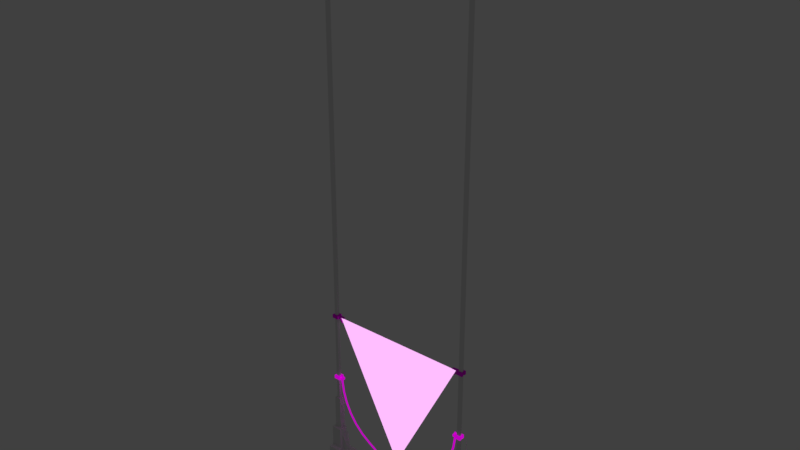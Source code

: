 # Source: warptower.blend  (saved by Blender 2.79.0; exported with 4.5.12 LTS)
import bpy
from mathutils import Matrix  # noqa: F401  (used for matrix-valued properties, if any)

bpy.ops.wm.read_factory_settings(use_empty=True)
scene = bpy.context.scene
scene.name = 'Scene'

# ---- collections
col_collection_1 = bpy.data.collections.new('Collection 1'); scene.collection.children.link(col_collection_1)

# ---- images (referenced by path relative to the original .blend; pixels are not part of the script)
import os
ASSET_DIR = os.environ.get("B2B_ASSET_DIR", "")  # directory of the original .blend (textures are referenced by path, not embedded)
HERE = os.path.dirname(os.path.abspath(__file__))  # packed textures are extracted next to this script under _unpacked/

def load_image(name, relpath, width, height, colorspace="sRGB"):
    """Load a texture the original file referenced (path relative to the .blend, or extracted next to this script)."""
    p = next((c for c in (os.path.join(HERE, relpath), os.path.join(ASSET_DIR, relpath)) if relpath and os.path.exists(c)), "")
    if p:
        img = bpy.data.images.load(p, check_existing=True)
        img.name = name
    else:  # same state as the original file: an image datablock whose file is absent (Cycles renders it pink)
        img = bpy.data.images.new(name, width, height)
        img.source = "FILE"
        img.filepath = "//" + (relpath or name)
    img.colorspace_settings.name = colorspace
    return img
img_portal_png = load_image('portal.png', 'portal.png', 1024, 1024, 'sRGB')
img_tophooks = load_image('topHooks', 'topHooks_diffuse.png', 1024, 1024, 'sRGB')
img_bottomhook = load_image('BottomHook', 'bottomHooks_diffuse.png', 1024, 1024, 'sRGB')
img_bottomhook_emission = load_image('bottomHook_emission', 'bottomHook_emission.png', 1024, 1024, 'sRGB')

# ---- materials (node trees are filled in below, after node groups)
mat_portal = bpy.data.materials.new('portal')
mat_portal.alpha_threshold = 0.0
mat_portal.roughness = 0.5
mat_tophooks = bpy.data.materials.new('topHooks')
mat_tophooks.alpha_threshold = 0.0
mat_tophooks.roughness = 0.5
mat_bottomhook = bpy.data.materials.new('bottomHook')
mat_bottomhook.alpha_threshold = 0.0
mat_bottomhook.roughness = 0.5

# ---- material node trees
mat_portal.use_nodes = True; mat_portal.node_tree.nodes.clear()
_N = mat_portal.node_tree.nodes; _L = mat_portal.node_tree.links
n0 = _N.new('ShaderNodeOutputMaterial'); n0.name = 'Material Output'; n0.location = (460, 300)
n1 = _N.new('ShaderNodeEmission'); n1.name = 'Emission'; n1.location = (8, 103)
n1.inputs[1].default_value = 2.0
n2 = _N.new('ShaderNodeMixShader'); n2.name = 'Mix Shader'; n2.location = (240, 309)
n3 = _N.new('ShaderNodeTexImage'); n3.name = 'Image Texture'; n3.location = (-812, 416)
n3.width = 140
n3.image = img_portal_png
n4 = _N.new('ShaderNodeBsdfDiffuse'); n4.name = 'Diffuse BSDF'; n4.location = (-59, 382)
n5 = _N.new('ShaderNodeMix'); n5.name = 'Mix'; n5.location = (-317, 429)
n5.data_type = 'RGBA'
n5.blend_type = 'SCREEN'
n5.inputs[0].default_value = 1.0
n5.inputs[7].default_value = (0.0, 0.5, 0.1734, 1.0)
_L.new(n4.outputs[0], n2.inputs[1])
_L.new(n3.outputs[0], n5.inputs[6])
_L.new(n2.outputs[0], n0.inputs[0])
_L.new(n1.outputs[0], n2.inputs[2])
_L.new(n5.outputs[2], n1.inputs[0])
_L.new(n5.outputs[2], n4.inputs[0])
n0.is_active_output = True
mat_tophooks.use_nodes = True; mat_tophooks.node_tree.nodes.clear()
_N = mat_tophooks.node_tree.nodes; _L = mat_tophooks.node_tree.links
n0 = _N.new('ShaderNodeOutputMaterial'); n0.name = 'Material Output'; n0.location = (300, 300)
n1 = _N.new('ShaderNodeBsdfDiffuse'); n1.name = 'Diffuse BSDF'; n1.location = (10, 300)
n2 = _N.new('ShaderNodeTexImage'); n2.name = 'Image Texture'; n2.location = (-180, 300)
n2.width = 140
n2.image = img_tophooks
_L.new(n1.outputs[0], n0.inputs[0])
_L.new(n2.outputs[0], n1.inputs[0])
n0.is_active_output = True
mat_bottomhook.use_nodes = True; mat_bottomhook.node_tree.nodes.clear()
_N = mat_bottomhook.node_tree.nodes; _L = mat_bottomhook.node_tree.links
n0 = _N.new('ShaderNodeOutputMaterial'); n0.name = 'Material Output'; n0.location = (409, 300)
n1 = _N.new('ShaderNodeBsdfDiffuse'); n1.name = 'Diffuse BSDF'; n1.location = (-129, 312)
n2 = _N.new('ShaderNodeEmission'); n2.name = 'Emission'; n2.location = (-125, 129)
n3 = _N.new('ShaderNodeMixShader'); n3.name = 'Mix Shader'; n3.location = (178, 322)
n4 = _N.new('ShaderNodeTexImage'); n4.name = 'Image Texture'; n4.location = (-593, 361)
n4.width = 140
n4.image = img_bottomhook
n5 = _N.new('ShaderNodeTexImage'); n5.name = 'Image Texture.001'; n5.location = (-461, 3)
n5.width = 140
n5.image = img_bottomhook_emission
_L.new(n4.outputs[0], n1.inputs[0])
_L.new(n1.outputs[0], n3.inputs[1])
_L.new(n3.outputs[0], n0.inputs[0])
_L.new(n2.outputs[0], n3.inputs[2])
_L.new(n5.outputs[0], n2.inputs[0])
n0.is_active_output = True

# ---- world
world_world = bpy.data.worlds.new('World'); scene.world = world_world
world_world.color = (0.05088, 0.05088, 0.05088)
world_world.use_sun_shadow = False
world_world.sun_shadow_jitter_overblur = 0.0
world_world.cycles.sampling_method = 'MANUAL'

# ---- meshes
me_plane_005 = bpy.data.meshes.new('Plane.005')
me_plane_005.from_pydata([(27.47, 6.532, 1.61), (27.97, 6.532, 1.744), (28.34, 6.532, 2.11), (28.47, 6.532, 2.61), (28.34, 6.532, 3.11), (27.97, 6.532, 3.476), (27.47, 6.532, 3.61), (26.97, 6.532, 3.476), (26.6, 6.532, 3.11), (26.47, 6.532, 2.61), (26.6, 6.532, 2.11), (26.97, 6.532, 1.744), (27.47, 6.789, 1.569), (27.97, 6.83, 1.696), (28.34, 6.943, 2.045), (28.47, 7.098, 2.52), (28.34, 7.252, 2.996), (27.97, 7.365, 3.344), (27.47, 7.407, 3.471), (26.97, 7.365, 3.344), (26.6, 7.252, 2.996), (26.47, 7.098, 2.52), (26.6, 6.943, 2.045), (26.97, 6.83, 1.696), (27.47, 7.02, 1.451), (27.97, 7.099, 1.56), (28.34, 7.314, 1.856), (28.47, 7.608, 2.26), (28.34, 7.902, 2.665), (27.97, 8.117, 2.961), (27.47, 8.195, 3.069), (26.97, 8.117, 2.961), (26.6, 7.902, 2.665), (26.47, 7.608, 2.26), (26.6, 7.314, 1.856), (26.97, 7.099, 1.56), (27.47, 7.203, 1.268), (27.97, 7.312, 1.347), (28.34, 7.608, 1.562), (28.47, 8.012, 1.856), (28.34, 8.417, 2.15), (27.97, 8.713, 2.365), (27.47, 8.822, 2.443), (26.97, 8.713, 2.365), (26.6, 8.417, 2.15), (26.47, 8.012, 1.856), (26.6, 7.608, 1.562), (26.97, 7.312, 1.347), (27.47, 7.321, 1.037), (27.97, 7.449, 1.078), (28.34, 7.797, 1.191), (28.47, 8.272, 1.346), (28.34, 8.748, 1.5), (27.97, 9.096, 1.613), (27.47, 9.223, 1.655), (26.97, 9.096, 1.613), (26.6, 8.748, 1.5), (26.47, 8.272, 1.346), (26.6, 7.797, 1.191), (26.97, 7.449, 1.078), (27.47, 7.362, 0.7805), (27.97, 7.496, 0.7805), (28.34, 7.862, 0.7805), (28.47, 8.362, 0.7805), (28.34, 8.862, 0.7805), (27.97, 9.228, 0.7805), (27.47, 9.362, 0.7805), (26.97, 9.228, 0.7805), (26.6, 8.862, 0.7805), (26.47, 8.362, 0.7805), (26.6, 7.862, 0.7805), (26.97, 7.496, 0.7805), (27.47, 6.885, -0.01076), (28.21, 7.083, -0.01076), (28.75, 7.624, -0.01076), (28.95, 8.362, -0.01076), (28.75, 9.1, -0.01076), (28.21, 9.641, -0.01076), (27.47, 9.839, -0.01076), (26.73, 9.641, -0.01076), (26.19, 9.1, -0.01076), (25.99, 8.362, -0.01076), (26.19, 7.624, -0.01076), (26.73, 7.083, -0.01076), (27.97, 7.496, 0.329), (27.99, 7.456, 0.2811), (27.47, 7.362, 0.329), (27.47, 7.316, 0.2811), (28.34, 7.862, 0.329), (28.38, 7.839, 0.2811), (28.47, 8.362, 0.329), (28.52, 8.362, 0.2811), (28.34, 8.862, 0.329), (28.38, 8.885, 0.2811), (27.97, 9.228, 0.329), (27.99, 9.268, 0.2811), (27.47, 9.362, 0.329), (27.47, 9.408, 0.2811), (26.97, 9.228, 0.329), (26.95, 9.268, 0.2811), (26.6, 8.862, 0.329), (26.56, 8.885, 0.2811), (26.47, 8.362, 0.329), (26.42, 8.362, 0.2811), (26.6, 7.862, 0.329), (26.56, 7.839, 0.2811), (26.97, 7.496, 0.329), (26.95, 7.456, 0.2811), (28.21, 7.083, 0.2531), (28.18, 7.123, 0.2811), (27.47, 6.885, 0.2531), (27.47, 6.931, 0.2811), (28.75, 7.624, 0.2531), (28.71, 7.647, 0.2811), (28.95, 8.362, 0.2531), (28.9, 8.362, 0.2811), (28.75, 9.1, 0.2531), (28.71, 9.077, 0.2811), (28.21, 9.641, 0.2531), (28.18, 9.601, 0.2811), (27.47, 9.839, 0.2531), (27.47, 9.793, 0.2811), (26.73, 9.641, 0.2531), (26.75, 9.601, 0.2811), (26.19, 9.1, 0.2531), (26.23, 9.077, 0.2811), (25.99, 8.362, 0.2531), (26.04, 8.362, 0.2811), (26.19, 7.624, 0.2531), (26.23, 7.647, 0.2811), (26.73, 7.083, 0.2531), (26.75, 7.123, 0.2811), (27.47, 5.151, 1.304), (28.12, 5.151, 1.479), (28.6, 5.151, 1.957), (28.78, 5.151, 2.61), (28.6, 5.151, 3.262), (28.12, 5.151, 3.74), (27.47, 5.151, 3.915), (26.82, 5.151, 3.74), (26.34, 5.151, 3.262), (26.16, 5.151, 2.61), (26.34, 5.151, 1.957), (26.82, 5.151, 1.479), (27.47, 5.595, 1.61), (27.47, 5.557, 1.569), (27.97, 5.595, 1.744), (27.99, 5.557, 1.709), (28.34, 5.595, 2.11), (28.37, 5.557, 2.089), (28.47, 5.595, 2.61), (28.51, 5.557, 2.61), (28.34, 5.595, 3.11), (28.37, 5.557, 3.13), (27.97, 5.595, 3.476), (27.99, 5.557, 3.51), (27.47, 5.595, 3.61), (27.47, 5.557, 3.65), (26.97, 5.595, 3.476), (26.95, 5.557, 3.51), (26.6, 5.595, 3.11), (26.57, 5.557, 3.13), (26.47, 5.595, 2.61), (26.43, 5.557, 2.61), (26.6, 5.595, 2.11), (26.57, 5.557, 2.089), (26.97, 5.595, 1.744), (26.95, 5.557, 1.709), (27.47, 5.518, 1.304), (27.47, 5.557, 1.344), (28.12, 5.518, 1.479), (28.1, 5.557, 1.514), (28.6, 5.518, 1.957), (28.57, 5.557, 1.977), (28.78, 5.518, 2.61), (28.73, 5.557, 2.61), (28.6, 5.518, 3.262), (28.57, 5.557, 3.242), (28.12, 5.518, 3.74), (28.1, 5.557, 3.705), (27.47, 5.518, 3.915), (27.47, 5.557, 3.875), (26.82, 5.518, 3.74), (26.84, 5.557, 3.705), (26.34, 5.518, 3.262), (26.37, 5.557, 3.242), (26.16, 5.518, 2.61), (26.2, 5.557, 2.61), (26.34, 5.518, 1.957), (26.37, 5.557, 1.977), (26.82, 5.518, 1.479), (26.84, 5.557, 1.514)], [], [(148, 149, 147, 146), (150, 151, 149, 148), (152, 153, 151, 150), (154, 155, 153, 152), (156, 157, 155, 154), (158, 159, 157, 156), (160, 161, 159, 158), (162, 163, 161, 160), (164, 165, 163, 162), (166, 167, 165, 164), (144, 145, 167, 166), (170, 168, 169, 171), (4, 3, 15, 16), (0, 11, 23, 12), (1, 0, 12, 13), (3, 2, 14, 15), (11, 10, 22, 23), (2, 1, 13, 14), (10, 9, 21, 22), (9, 8, 20, 21), (8, 7, 19, 20), (7, 6, 18, 19), (6, 5, 17, 18), (5, 4, 16, 17), (15, 14, 26, 27), (22, 21, 33, 34), (19, 18, 30, 31), (16, 15, 27, 28), (23, 22, 34, 35), (13, 12, 24, 25), (20, 19, 31, 32), (17, 16, 28, 29), (12, 23, 35, 24), (14, 13, 25, 26), (21, 20, 32, 33), (18, 17, 29, 30), (27, 26, 38, 39), (34, 33, 45, 46), (31, 30, 42, 43), (28, 27, 39, 40), (35, 34, 46, 47), (25, 24, 36, 37), (32, 31, 43, 44), (29, 28, 40, 41), (24, 35, 47, 36), (26, 25, 37, 38), (33, 32, 44, 45), (30, 29, 41, 42), (42, 41, 53, 54), (39, 38, 50, 51), (46, 45, 57, 58), (43, 42, 54, 55), (40, 39, 51, 52), (47, 46, 58, 59), (37, 36, 48, 49), (44, 43, 55, 56), (41, 40, 52, 53), (36, 47, 59, 48), (38, 37, 49, 50), (45, 44, 56, 57), (54, 53, 65, 66), (51, 50, 62, 63), (58, 57, 69, 70), (55, 54, 66, 67), (52, 51, 63, 64), (59, 58, 70, 71), (49, 48, 60, 61), (56, 55, 67, 68), (53, 52, 64, 65), (48, 59, 71, 60), (50, 49, 61, 62), (57, 56, 68, 69), (102, 103, 105, 104), (96, 97, 99, 98), (90, 91, 93, 92), (104, 105, 107, 106), (98, 99, 101, 100), (92, 93, 95, 94), (106, 107, 87, 86), (84, 85, 89, 88), (100, 101, 103, 102), (94, 95, 97, 96), (110, 108, 109, 111), (88, 89, 91, 90), (61, 60, 86, 84), (112, 114, 115, 113), (108, 112, 113, 109), (60, 71, 106, 86), (62, 61, 84, 88), (114, 116, 117, 115), (63, 62, 88, 90), (116, 118, 119, 117), (64, 63, 90, 92), (118, 120, 121, 119), (65, 64, 92, 94), (120, 122, 123, 121), (66, 65, 94, 96), (122, 124, 125, 123), (67, 66, 96, 98), (124, 126, 127, 125), (68, 67, 98, 100), (126, 128, 129, 127), (69, 68, 100, 102), (128, 130, 131, 129), (70, 69, 102, 104), (130, 110, 111, 131), (71, 70, 104, 106), (112, 108, 73, 74), (85, 87, 111, 109), (108, 110, 72, 73), (87, 107, 131, 111), (114, 112, 74, 75), (89, 85, 109, 113), (116, 114, 75, 76), (91, 89, 113, 115), (118, 116, 76, 77), (93, 91, 115, 117), (120, 118, 77, 78), (95, 93, 117, 119), (122, 120, 78, 79), (97, 95, 119, 121), (124, 122, 79, 80), (99, 97, 121, 123), (126, 124, 80, 81), (101, 99, 123, 125), (128, 126, 81, 82), (103, 101, 125, 127), (130, 128, 82, 83), (105, 103, 127, 129), (110, 130, 83, 72), (107, 105, 129, 131), (86, 87, 85, 84), (144, 0, 1, 146), (172, 170, 171, 173), (146, 1, 2, 148), (174, 172, 173, 175), (148, 2, 3, 150), (176, 174, 175, 177), (150, 3, 4, 152), (178, 176, 177, 179), (152, 4, 5, 154), (180, 178, 179, 181), (154, 5, 6, 156), (182, 180, 181, 183), (156, 6, 7, 158), (184, 182, 183, 185), (158, 7, 8, 160), (186, 184, 185, 187), (160, 8, 9, 162), (188, 186, 187, 189), (162, 9, 10, 164), (190, 188, 189, 191), (164, 10, 11, 166), (168, 190, 191, 169), (166, 11, 0, 144), (190, 168, 132, 143), (145, 147, 171, 169), (168, 170, 133, 132), (147, 149, 173, 171), (170, 172, 134, 133), (149, 151, 175, 173), (172, 174, 135, 134), (151, 153, 177, 175), (174, 176, 136, 135), (153, 155, 179, 177), (176, 178, 137, 136), (155, 157, 181, 179), (178, 180, 138, 137), (157, 159, 183, 181), (180, 182, 139, 138), (159, 161, 185, 183), (182, 184, 140, 139), (161, 163, 187, 185), (184, 186, 141, 140), (163, 165, 189, 187), (186, 188, 142, 141), (165, 167, 191, 189), (188, 190, 143, 142), (167, 145, 169, 191), (146, 147, 145, 144)])
me_plane_005.polygons.foreach_set('use_smooth', [True] * 180)
me_plane_005.use_remesh_preserve_volume = False
me_plane_005.use_remesh_preserve_attributes = False
me_plane_005.use_mirror_vertex_groups = False
me_plane_005.update()
me_plane_004 = bpy.data.meshes.new('Plane.004')
me_plane_004.from_pydata([(-1.0, -1.0, 0.0), (1.0, -1.0, 0.0), (0.0, 1.0, 0.0), (0.0, -1.0, 0.0)], [], [(3, 1, 2), (0, 3, 2)])
_uv = me_plane_004.uv_layers.new(name='UVMap')
_uv.uv.foreach_set('vector', [0.5, 1.0, 1.0, 1.0, 0.5, 0.0, 0.0, 1.0, 0.5, 1.0, 0.5, 0.0])
me_plane_004.materials.append(mat_portal)
me_plane_004.use_remesh_preserve_volume = False
me_plane_004.use_remesh_preserve_attributes = False
me_plane_004.use_mirror_vertex_groups = False
me_plane_004.update()
me_plane_007 = bpy.data.meshes.new('Plane.007')
me_plane_007.from_pydata([(-28.08, -1.07, -2.34), (-28.08, 1.07, -2.34), (-25.74, 1.07, -2.34), (-25.74, -1.07, -2.34), (-27.51, -0.5444, -2.34), (-27.51, 0.5444, -2.34), (-26.32, 0.5444, -2.34), (-26.32, -0.5444, -2.34), (-28.08, -1.07, -1.046), (-28.08, 1.07, -1.046), (-25.74, 1.07, -1.046), (-25.74, -1.07, -1.046), (-27.51, -0.5444, -1.046), (-27.51, 0.5444, -1.046), (-26.32, 0.5444, -1.046), (-26.32, -0.5444, -1.046), (-28.08, -0.2701, -2.34), (-28.08, 0.2701, -2.34), (-27.51, -0.2701, -2.34), (-27.51, 0.2701, -2.34), (-28.08, -0.2701, -1.046), (-28.08, 0.2701, -1.046), (-27.51, -0.2701, -1.046), (-27.51, 0.2701, -1.046), (-25.74, -0.3566, -2.34), (-25.74, 0.3566, -2.34), (-25.74, -0.3566, -1.046), (-25.74, 0.3566, -1.046), (-25.65, -0.3566, -2.34), (-25.65, 0.3566, -2.34), (-25.34, -0.3566, -1.046), (-25.34, 0.3566, -1.046), (-25.15, 0.3566, -1.893), (-24.97, 0.3566, -1.478), (-25.15, -0.3566, -1.893), (-24.97, -0.3566, -1.478), (-24.36, -0.3566, -3.567), (-24.36, 0.3566, -3.567), (-23.48, -0.3566, -1.478), (-23.48, 0.3566, -1.478), (-23.48, 0.3566, -1.262), (-23.48, -0.3566, -1.262), (-24.2, 0.3566, -3.305), (-24.2, -0.3566, -3.305)], [], [(7, 3, 0), (12, 22, 20), (24, 3, 7), (5, 1, 2), (8, 11, 15), (13, 9, 21), (27, 14, 26), (10, 9, 13), (33, 27, 31), (32, 27, 33), (4, 0, 16), (2, 10, 27), (16, 8, 20), (11, 8, 0), (35, 30, 26), (24, 26, 11), (5, 19, 17), (27, 10, 14), (14, 15, 26), (6, 2, 25), (6, 24, 7), (38, 39, 40), (27, 26, 30), (24, 25, 29), (24, 34, 26), (31, 30, 41), (34, 32, 33), (27, 32, 25), (25, 2, 27), (19, 23, 21), (20, 22, 16), (12, 4, 18), (8, 16, 0), (1, 17, 9), (2, 9, 10), (3, 24, 11), (34, 24, 28), (13, 5, 6), (34, 35, 26), (22, 18, 16), (0, 3, 11), (17, 21, 9), (5, 13, 23), (9, 2, 1), (15, 7, 4), (32, 29, 25), (33, 31, 40), (36, 37, 42), (35, 33, 39), (34, 43, 42), (35, 38, 41), (28, 29, 37), (28, 36, 43), (29, 32, 42), (7, 0, 4), (12, 20, 8), (5, 2, 6), (8, 15, 12), (13, 21, 23), (26, 15, 11), (10, 13, 14), (4, 16, 18), (5, 17, 1), (24, 6, 25), (38, 40, 41), (27, 30, 31), (24, 29, 28), (31, 41, 40), (34, 33, 35), (14, 6, 15), (19, 21, 17), (12, 18, 22), (13, 6, 14), (5, 23, 19), (15, 4, 12), (33, 40, 39), (36, 42, 43), (35, 39, 38), (34, 42, 32), (35, 41, 30), (28, 37, 36), (28, 43, 34), (29, 42, 37), (6, 7, 15)])
_uv = me_plane_007.uv_layers.new(name='UVMap')
_uv.uv.foreach_set('vector', [0.7873, 0.7199, 0.7249, 0.7769, 0.979, 0.7769, 0.459, 0.6018, 0.459, 0.6316, 0.5214, 0.6316, 0.7249, 0.6995, 0.7249, 0.7769, 0.7873, 0.7199, 0.9166, 0.6018, 0.979, 0.5448, 0.7249, 0.5448, 0.5214, 0.5448, 0.2673, 0.5448, 0.3296, 0.6018, 0.459, 0.7199, 0.5214, 0.7769, 0.5214, 0.6902, 0.2673, 0.6995, 0.3296, 0.7199, 0.2673, 0.6222, 0.2673, 0.7769, 0.5214, 0.7769, 0.459, 0.7199, 0.1776, 0.07907, 0.2701, 0.05266, 0.2278, 0.04274, 0.1862, 0.1273, 0.2701, 0.05266, 0.1776, 0.07907, 0.9166, 0.7199, 0.979, 0.7769, 0.979, 0.6902, 0.3135, 0.207, 0.3455, 0.07029, 0.2701, 0.05266, 0.6688, 0.3515, 0.5989, 0.501, 0.6851, 0.491, 0.3465, 0.5304, 0.5989, 0.501, 0.5827, 0.3616, 0.1808, 0.5026, 0.2265, 0.5444, 0.2697, 0.5394, 0.2534, 0.3999, 0.2697, 0.5394, 0.3465, 0.5304, 0.9166, 0.6018, 0.9166, 0.6316, 0.979, 0.6316, 0.2673, 0.6995, 0.2673, 0.7769, 0.3296, 0.7199, 0.3296, 0.7199, 0.3296, 0.6018, 0.2673, 0.6222, 0.7873, 0.6018, 0.7249, 0.5448, 0.7249, 0.6222, 0.7873, 0.6018, 0.7249, 0.6995, 0.7873, 0.7199, 0.7629, 0.5211, 0.6855, 0.5211, 0.6855, 0.5444, 0.2673, 0.6995, 0.2673, 0.6222, 0.2238, 0.6222, 0.7249, 0.6995, 0.7249, 0.6222, 0.7154, 0.6222, 0.2534, 0.3999, 0.1948, 0.4556, 0.2697, 0.5394, 0.2238, 0.6995, 0.2238, 0.6222, 0.02097, 0.6222, 0.7629, 0.3112, 0.6855, 0.3112, 0.6855, 0.3602, 0.2701, 0.05266, 0.1862, 0.1273, 0.2381, 0.1894, 0.2381, 0.1894, 0.3135, 0.207, 0.2701, 0.05266, 0.5197, 0.7773, 0.5197, 0.9177, 0.5821, 0.9177, 0.02097, 0.9177, 0.08336, 0.9177, 0.02097, 0.7773, 0.1131, 0.9177, 0.1131, 0.7773, 0.08335, 0.7773, 0.5989, 0.501, 0.6688, 0.3515, 0.5827, 0.3616, 0.5609, 0.2649, 0.6453, 0.2847, 0.5929, 0.1282, 0.3135, 0.207, 0.5929, 0.1282, 0.3455, 0.07029, 0.3303, 0.3909, 0.2534, 0.3999, 0.3465, 0.5304, 0.1948, 0.4556, 0.2534, 0.3999, 0.244, 0.401, 0.4899, 0.9177, 0.4899, 0.7773, 0.3606, 0.7773, 0.1948, 0.4556, 0.1808, 0.5026, 0.2697, 0.5394, 0.08336, 0.9177, 0.08335, 0.7773, 0.02097, 0.7773, 0.5827, 0.3616, 0.3303, 0.3909, 0.3465, 0.5304, 0.6453, 0.2847, 0.6773, 0.148, 0.5929, 0.1282, 0.4899, 0.7773, 0.4899, 0.9177, 0.5197, 0.9177, 0.5929, 0.1282, 0.3135, 0.207, 0.5609, 0.2649, 0.2424, 0.9177, 0.2424, 0.7773, 0.1131, 0.7773, 0.1862, 0.1273, 0.2289, 0.1872, 0.2381, 0.1894, 0.1776, 0.07907, 0.2278, 0.04274, 0.02629, 0.01967, 0.7629, 0.0934, 0.6855, 0.0934, 0.6855, 0.1266, 0.7629, 0.3602, 0.6855, 0.3602, 0.6855, 0.5211, 0.7629, 0.3112, 0.7629, 0.1266, 0.6855, 0.1266, 0.1808, 0.5026, 0.02097, 0.5212, 0.02367, 0.5444, 0.7154, 0.6995, 0.7154, 0.6222, 0.5218, 0.6222, 0.244, 0.401, 0.08882, 0.2851, 0.07495, 0.3153, 0.2289, 0.1872, 0.1862, 0.1273, 0.05117, 0.2531, 0.7873, 0.7199, 0.979, 0.7769, 0.9166, 0.7199, 0.459, 0.6018, 0.5214, 0.6316, 0.5214, 0.5448, 0.9166, 0.6018, 0.7249, 0.5448, 0.7873, 0.6018, 0.5214, 0.5448, 0.3296, 0.6018, 0.459, 0.6018, 0.459, 0.7199, 0.5214, 0.6902, 0.459, 0.6902, 0.2673, 0.6222, 0.3296, 0.6018, 0.2673, 0.5448, 0.2673, 0.7769, 0.459, 0.7199, 0.3296, 0.7199, 0.9166, 0.7199, 0.979, 0.6902, 0.9166, 0.6902, 0.9166, 0.6018, 0.979, 0.6316, 0.979, 0.5448, 0.7249, 0.6995, 0.7873, 0.6018, 0.7249, 0.6222, 0.7629, 0.5211, 0.6855, 0.5444, 0.7629, 0.5444, 0.2673, 0.6995, 0.2238, 0.6222, 0.2238, 0.6995, 0.7249, 0.6995, 0.7154, 0.6222, 0.7154, 0.6995, 0.2238, 0.6995, 0.02097, 0.6222, 0.02097, 0.6995, 0.7629, 0.3112, 0.6855, 0.3602, 0.7629, 0.3602, 0.3606, 0.9177, 0.3606, 0.7773, 0.2424, 0.9177, 0.5197, 0.7773, 0.5821, 0.9177, 0.5821, 0.7773, 0.1131, 0.9177, 0.08335, 0.7773, 0.08336, 0.9177, 0.4899, 0.9177, 0.3606, 0.7773, 0.3606, 0.9177, 0.4899, 0.7773, 0.5197, 0.9177, 0.5197, 0.7773, 0.2424, 0.9177, 0.1131, 0.7773, 0.1131, 0.9177, 0.1776, 0.07907, 0.02629, 0.01967, 0.02097, 0.04241, 0.7629, 0.0934, 0.6855, 0.1266, 0.7629, 0.1266, 0.7629, 0.3602, 0.6855, 0.5211, 0.7629, 0.5211, 0.7629, 0.3112, 0.6855, 0.1266, 0.6855, 0.3112, 0.1808, 0.5026, 0.02367, 0.5444, 0.2265, 0.5444, 0.7154, 0.6995, 0.5218, 0.6222, 0.5218, 0.6995, 0.244, 0.401, 0.07495, 0.3153, 0.1948, 0.4556, 0.2289, 0.1872, 0.05117, 0.2531, 0.06151, 0.2847, 0.3606, 0.7773, 0.2424, 0.7773, 0.2424, 0.9177])
me_plane_007.materials.append(mat_tophooks)
me_plane_007.use_remesh_preserve_volume = False
me_plane_007.use_remesh_preserve_attributes = False
me_plane_007.use_mirror_vertex_groups = False
me_plane_007.use_paint_bone_selection = False
me_plane_007.use_paint_mask = True
me_plane_007.update()
me_plane_003 = bpy.data.meshes.new('Plane.003')
me_plane_003.from_pydata([(28.07, -1.032, -0.7059), (28.07, 1.108, -0.7059), (25.73, 1.108, -0.7059), (25.73, -1.032, -0.7059), (27.5, -0.5066, -0.7059), (27.5, 0.5823, -0.7059), (26.31, 0.5823, -0.7059), (26.31, -0.5066, -0.7059), (28.07, -1.032, 0.5883), (28.07, 1.108, 0.5883), (25.73, 1.108, 0.5883), (25.73, -1.032, 0.5883), (27.5, -0.5066, 0.5883), (27.5, 0.5823, 0.5883), (26.31, 0.5823, 0.5883), (26.31, -0.5066, 0.5883), (28.07, -0.2323, -0.7059), (28.07, 0.308, -0.7059), (27.5, -0.2323, -0.7059), (27.5, 0.308, -0.7059), (28.07, -0.2323, 0.5883), (28.07, 0.308, 0.5883), (27.5, -0.2323, 0.5883), (27.5, 0.308, 0.5883), (25.73, -0.6838, -0.7059), (25.73, 0.7595, -0.7059), (24.69, -0.6838, -0.7059), (24.69, 0.7595, -0.7059), (25.73, 0.7595, 0.1569), (25.73, -0.6838, 0.1569), (24.69, 0.7595, 0.1569), (24.69, -0.6838, 0.1569), (25.27, 0.3538, -1.385), (25.27, 0.3538, 0.8615), (25.59, 0.1707, -1.385), (25.59, 0.1707, 0.8615), (25.59, -0.1954, -1.385), (25.59, -0.1954, 0.8615), (25.27, -0.3785, -1.385), (25.27, -0.3785, 0.8615), (24.95, -0.1954, -1.385), (24.95, -0.1954, 0.8615), (24.95, 0.1707, -1.385), (24.95, 0.1707, 0.8615), (24.65, 0.3538, -5.763), (24.96, 0.1707, -5.818), (24.96, -0.1954, -5.818), (24.65, -0.3785, -5.763), (24.35, -0.1954, -5.708), (24.35, 0.1707, -5.708), (23.4, 0.3538, -9.965), (23.69, 0.1707, -10.07), (23.69, -0.1954, -10.07), (23.4, -0.3785, -9.965), (23.11, -0.1954, -9.857), (23.11, 0.1707, -9.857), (21.55, 0.3538, -13.86), (21.81, 0.1707, -14.02), (21.81, -0.1954, -14.02), (21.55, -0.3785, -13.86), (21.29, -0.1954, -13.71), (21.29, 0.1707, -13.71), (19.15, 0.3538, -17.34), (19.38, 0.1707, -17.54), (19.38, -0.1954, -17.54), (19.15, -0.3785, -17.34), (18.92, -0.1954, -17.14), (18.92, 0.1707, -17.14), (16.25, 0.3538, -20.29), (16.44, 0.1707, -20.53), (16.44, -0.1954, -20.53), (16.25, -0.3785, -20.29), (16.06, -0.1954, -20.04), (16.06, 0.1707, -20.04), (12.89, 0.3538, -22.65), (13.04, 0.1707, -22.92), (13.04, -0.1954, -22.92), (12.89, -0.3785, -22.65), (12.74, -0.1954, -22.39), (12.74, 0.1707, -22.39), (9.147, 0.3538, -24.94), (9.249, 0.1707, -25.22), (9.249, -0.1954, -25.22), (9.147, -0.3785, -24.94), (9.045, -0.1954, -24.66), (9.045, 0.1707, -24.66), (5.075, 0.3538, -26.79), (5.127, 0.1707, -27.09), (5.127, -0.1954, -27.09), (5.075, -0.3785, -26.79), (5.022, -0.1954, -26.49), (5.022, 0.1707, -26.49), (1.045, 0.3538, -27.41), (1.045, 0.1707, -27.72), (1.045, -0.1954, -27.72), (1.045, -0.3785, -27.41), (1.045, -0.1954, -27.09), (1.045, 0.1707, -27.09), (1.662, -1.0, -28.38), (1.662, -1.0, -26.38), (1.662, 0.9995, -28.38), (1.662, 0.9995, -26.38), (1.282, -0.5435, -28.38), (1.282, 0.5426, -28.38), (0.7086, -0.5435, -31.93), (0.7086, 0.5426, -31.93), (0.3196, 0.6148, -26.38), (1.342, 0.6148, -26.38), (1.342, -0.6157, -26.38), (0.3196, -0.6157, -26.38), (0.3196, 0.6148, -25.64), (1.346, 0.6148, -25.88), (1.346, -0.6157, -25.88), (0.3196, -0.6157, -25.64), (1.026, 0.6148, -24.62), (1.946, 0.6148, -25.06), (1.946, -0.6157, -25.06), (1.026, -0.6157, -24.62), (1.043, 0.6148, -23.88), (2.051, 0.6148, -24.05), (2.051, -0.6157, -24.05), (1.043, -0.6157, -23.88), (-28.07, -1.032, -0.7059), (-28.07, 1.108, -0.7059), (-25.73, 1.108, -0.7059), (-25.73, -1.032, -0.7059), (-27.5, -0.5066, -0.7059), (-27.5, 0.5823, -0.7059), (-26.31, 0.5823, -0.7059), (-26.31, -0.5066, -0.7059), (-28.07, -1.032, 0.5883), (-28.07, 1.108, 0.5883), (-25.73, 1.108, 0.5883), (-25.73, -1.032, 0.5883), (-27.5, -0.5066, 0.5883), (-27.5, 0.5823, 0.5883), (-26.31, 0.5823, 0.5883), (-26.31, -0.5066, 0.5883), (-28.07, -0.2323, -0.7059), (-28.07, 0.308, -0.7059), (-27.5, -0.2323, -0.7059), (-27.5, 0.308, -0.7059), (-28.07, -0.2323, 0.5883), (-28.07, 0.308, 0.5883), (-27.5, -0.2323, 0.5883), (-27.5, 0.308, 0.5883), (-25.73, -0.6838, -0.7059), (-25.73, 0.7595, -0.7059), (-24.69, -0.6838, -0.7059), (-24.69, 0.7595, -0.7059), (-25.73, 0.7595, 0.1569), (-25.73, -0.6838, 0.1569), (-24.69, 0.7595, 0.1569), (-24.69, -0.6838, 0.1569), (-25.27, 0.3538, -1.385), (-25.27, 0.3538, 0.8615), (-25.59, 0.1707, -1.385), (-25.59, 0.1707, 0.8615), (-25.59, -0.1954, -1.385), (-25.59, -0.1954, 0.8615), (-25.27, -0.3785, -1.385), (-25.27, -0.3785, 0.8615), (-24.95, -0.1954, -1.385), (-24.95, -0.1954, 0.8615), (-24.95, 0.1707, -1.385), (-24.95, 0.1707, 0.8615), (-24.65, 0.3538, -5.763), (-24.96, 0.1707, -5.818), (-24.96, -0.1954, -5.818), (-24.65, -0.3785, -5.763), (-24.35, -0.1954, -5.708), (-24.35, 0.1707, -5.708), (-23.4, 0.3538, -9.965), (-23.69, 0.1707, -10.07), (-23.69, -0.1954, -10.07), (-23.4, -0.3785, -9.965), (-23.11, -0.1954, -9.857), (-23.11, 0.1707, -9.857), (-21.55, 0.3538, -13.86), (-21.81, 0.1707, -14.02), (-21.81, -0.1954, -14.02), (-21.55, -0.3785, -13.86), (-21.29, -0.1954, -13.71), (-21.29, 0.1707, -13.71), (-19.15, 0.3538, -17.34), (-19.38, 0.1707, -17.54), (-19.38, -0.1954, -17.54), (-19.15, -0.3785, -17.34), (-18.92, -0.1954, -17.14), (-18.92, 0.1707, -17.14), (-16.25, 0.3538, -20.29), (-16.44, 0.1707, -20.53), (-16.44, -0.1954, -20.53), (-16.25, -0.3785, -20.29), (-16.06, -0.1954, -20.04), (-16.06, 0.1707, -20.04), (-12.89, 0.3538, -22.65), (-13.04, 0.1707, -22.92), (-13.04, -0.1954, -22.92), (-12.89, -0.3785, -22.65), (-12.74, -0.1954, -22.39), (-12.74, 0.1707, -22.39), (-9.147, 0.3538, -24.94), (-9.249, 0.1707, -25.22), (-9.249, -0.1954, -25.22), (-9.147, -0.3785, -24.94), (-9.045, -0.1954, -24.66), (-9.045, 0.1707, -24.66), (-5.075, 0.3538, -26.79), (-5.127, 0.1707, -27.09), (-5.127, -0.1954, -27.09), (-5.075, -0.3785, -26.79), (-5.022, -0.1954, -26.49), (-5.022, 0.1707, -26.49), (-1.045, 0.3538, -27.41), (-1.045, 0.1707, -27.72), (-1.045, -0.1954, -27.72), (-1.045, -0.3785, -27.41), (-1.045, -0.1954, -27.09), (-1.045, 0.1707, -27.09), (-1.662, -1.0, -28.38), (-1.662, -1.0, -26.38), (-1.662, 0.9995, -28.38), (-1.662, 0.9995, -26.38), (-1.282, -0.5435, -28.38), (-1.282, 0.5426, -28.38), (-0.7086, -0.5435, -31.93), (-0.7086, 0.5426, -31.93), (-0.3196, 0.6148, -26.38), (-1.342, 0.6148, -26.38), (-1.342, -0.6157, -26.38), (-0.3196, -0.6157, -26.38), (-0.3196, 0.6148, -25.64), (-1.346, 0.6148, -25.88), (-1.346, -0.6157, -25.88), (-0.3196, -0.6157, -25.64), (-1.026, 0.6148, -24.62), (-1.946, 0.6148, -25.06), (-1.946, -0.6157, -25.06), (-1.026, -0.6157, -24.62), (-1.043, 0.6148, -23.88), (-2.051, 0.6148, -24.05), (-2.051, -0.6157, -24.05), (-1.043, -0.6157, -23.88), (0.0, 0.9995, -26.38), (0.0, -1.0, -26.38)], [], [(3, 7, 4, 0), (12, 8, 20, 22), (14, 15, 7, 6), (1, 5, 6, 2), (11, 8, 12, 15), (9, 13, 23, 21), (11, 15, 14), (9, 10, 14, 13), (10, 11, 14), (0, 4, 18, 16), (5, 1, 17, 19), (28, 25, 27, 30), (24, 7, 3), (25, 24, 26, 27), (27, 26, 31, 30), (6, 7, 25), (25, 7, 24), (10, 28, 29, 11), (25, 28, 10, 2), (23, 19, 17, 21), (20, 16, 18, 22), (4, 12, 22, 18), (8, 0, 16, 20), (1, 9, 21, 17), (2, 10, 9, 1), (3, 11, 29, 24), (5, 13, 14, 6), (25, 2, 6), (0, 8, 11, 3), (13, 5, 19, 23), (7, 15, 12, 4), (28, 30, 31, 29), (32, 33, 35, 34), (34, 35, 37, 36), (36, 37, 39, 38), (38, 39, 41, 40), (35, 33, 43, 41, 39, 37), (40, 41, 43, 42), (42, 43, 33, 32), (32, 34, 45, 44), (36, 38, 47, 46), (42, 32, 44, 49), (38, 40, 48, 47), (34, 36, 46, 45), (40, 42, 49, 48), (48, 49, 55, 54), (46, 47, 53, 52), (44, 45, 51, 50), (49, 44, 50, 55), (47, 48, 54, 53), (45, 46, 52, 51), (53, 54, 60, 59), (51, 52, 58, 57), (54, 55, 61, 60), (52, 53, 59, 58), (50, 51, 57, 56), (55, 50, 56, 61), (58, 59, 65, 64), (56, 57, 63, 62), (61, 56, 62, 67), (59, 60, 66, 65), (57, 58, 64, 63), (60, 61, 67, 66), (63, 64, 70, 69), (66, 67, 73, 72), (64, 65, 71, 70), (62, 63, 69, 68), (67, 62, 68, 73), (65, 66, 72, 71), (68, 69, 75, 74), (73, 68, 74, 79), (71, 72, 78, 77), (69, 70, 76, 75), (72, 73, 79, 78), (70, 71, 77, 76), (78, 79, 85, 84), (76, 77, 83, 82), (74, 75, 81, 80), (79, 74, 80, 85), (77, 78, 84, 83), (75, 76, 82, 81), (85, 80, 86, 91), (83, 84, 90, 89), (81, 82, 88, 87), (84, 85, 91, 90), (82, 83, 89, 88), (80, 81, 87, 86), (90, 91, 97, 96), (88, 89, 95, 94), (86, 87, 93, 92), (91, 86, 92, 97), (89, 90, 96, 95), (87, 88, 94, 93), (224, 226, 104, 102), (100, 101, 99, 98), (104, 226, 227, 105), (101, 244, 106, 107), (100, 222, 244), (103, 225, 222, 100), (100, 98, 102, 103), (220, 98, 245), (105, 227, 225, 103), (103, 102, 104, 105), (109, 108, 112, 113), (245, 99, 108, 109), (99, 101, 107, 108), (244, 245, 109, 106), (110, 113, 117, 114), (107, 106, 110, 111), (106, 109, 113, 110), (108, 107, 111, 112), (117, 116, 120, 121), (112, 111, 115, 116), (113, 112, 116, 117), (111, 110, 114, 115), (119, 118, 121, 120), (115, 114, 118, 119), (114, 117, 121, 118), (116, 115, 119, 120), (24, 29, 31, 26), (125, 122, 126, 129), (134, 144, 142, 130), (136, 128, 129, 137), (123, 124, 128, 127), (133, 137, 134, 130), (131, 143, 145, 135), (133, 136, 137), (131, 135, 136, 132), (132, 136, 133), (122, 138, 140, 126), (127, 141, 139, 123), (150, 152, 149, 147), (146, 125, 129), (147, 149, 148, 146), (149, 152, 153, 148), (128, 147, 129), (147, 146, 129), (132, 133, 151, 150), (147, 124, 132, 150), (145, 143, 139, 141), (142, 144, 140, 138), (126, 140, 144, 134), (130, 142, 138, 122), (123, 139, 143, 131), (124, 123, 131, 132), (125, 146, 151, 133), (127, 128, 136, 135), (147, 128, 124), (122, 125, 133, 130), (135, 145, 141, 127), (129, 126, 134, 137), (150, 151, 153, 152), (154, 156, 157, 155), (156, 158, 159, 157), (158, 160, 161, 159), (160, 162, 163, 161), (157, 159, 161, 163, 165, 155), (162, 164, 165, 163), (164, 154, 155, 165), (154, 166, 167, 156), (158, 168, 169, 160), (164, 171, 166, 154), (160, 169, 170, 162), (156, 167, 168, 158), (162, 170, 171, 164), (170, 176, 177, 171), (168, 174, 175, 169), (166, 172, 173, 167), (171, 177, 172, 166), (169, 175, 176, 170), (167, 173, 174, 168), (175, 181, 182, 176), (173, 179, 180, 174), (176, 182, 183, 177), (174, 180, 181, 175), (172, 178, 179, 173), (177, 183, 178, 172), (180, 186, 187, 181), (178, 184, 185, 179), (183, 189, 184, 178), (181, 187, 188, 182), (179, 185, 186, 180), (182, 188, 189, 183), (185, 191, 192, 186), (188, 194, 195, 189), (186, 192, 193, 187), (184, 190, 191, 185), (189, 195, 190, 184), (187, 193, 194, 188), (190, 196, 197, 191), (195, 201, 196, 190), (193, 199, 200, 194), (191, 197, 198, 192), (194, 200, 201, 195), (192, 198, 199, 193), (200, 206, 207, 201), (198, 204, 205, 199), (196, 202, 203, 197), (201, 207, 202, 196), (199, 205, 206, 200), (197, 203, 204, 198), (207, 213, 208, 202), (205, 211, 212, 206), (203, 209, 210, 204), (206, 212, 213, 207), (204, 210, 211, 205), (202, 208, 209, 203), (212, 218, 219, 213), (210, 216, 217, 211), (208, 214, 215, 209), (213, 219, 214, 208), (211, 217, 218, 212), (209, 215, 216, 210), (222, 220, 221, 223), (244, 222, 223), (223, 229, 228, 244), (244, 101, 100), (222, 225, 224, 220), (245, 221, 220), (245, 98, 99), (225, 227, 226, 224), (231, 235, 234, 230), (245, 231, 230, 221), (221, 230, 229, 223), (244, 228, 231, 245), (232, 236, 239, 235), (229, 233, 232, 228), (228, 232, 235, 231), (230, 234, 233, 229), (239, 243, 242, 238), (234, 238, 237, 233), (235, 239, 238, 234), (233, 237, 236, 232), (241, 242, 243, 240), (237, 241, 240, 236), (236, 240, 243, 239), (238, 242, 241, 237), (146, 148, 153, 151), (220, 224, 102, 98)])
_uv = me_plane_003.uv_layers.new(name='UVMap')
_uv.uv.foreach_set('vector', [0.7247, 0.1644, 0.7565, 0.1354, 0.8223, 0.1354, 0.8541, 0.1644, 0.7676, 0.3819, 0.7993, 0.3529, 0.7993, 0.3971, 0.7676, 0.3971, 0.8429, 0.2475, 0.7827, 0.2475, 0.7827, 0.176, 0.8429, 0.176, 0.8541, 0.04627, 0.8223, 0.07528, 0.7565, 0.07528, 0.7247, 0.04627, 0.67, 0.3529, 0.7993, 0.3529, 0.7676, 0.3819, 0.7017, 0.3819, 0.7993, 0.4711, 0.7676, 0.4421, 0.7676, 0.4269, 0.7993, 0.4269, 0.67, 0.3529, 0.7017, 0.3819, 0.7017, 0.4421, 0.7993, 0.4711, 0.67, 0.4711, 0.7017, 0.4421, 0.7676, 0.4421, 0.67, 0.4711, 0.67, 0.3529, 0.7017, 0.4421, 0.8541, 0.1644, 0.8223, 0.1354, 0.8223, 0.1203, 0.8541, 0.1203, 0.8223, 0.07528, 0.8541, 0.04627, 0.8541, 0.09043, 0.8223, 0.09043, 0.8519, 0.3044, 0.8519, 0.346, 0.8019, 0.346, 0.8019, 0.3044, 0.7247, 0.1452, 0.7565, 0.1354, 0.7247, 0.1644, 0.7247, 0.06549, 0.7247, 0.1452, 0.6675, 0.1452, 0.6675, 0.06549, 0.8019, 0.346, 0.7322, 0.346, 0.7322, 0.3044, 0.8019, 0.3044, 0.7565, 0.07528, 0.7565, 0.1354, 0.7247, 0.06549, 0.7247, 0.06549, 0.7565, 0.1354, 0.7247, 0.1452, 0.8619, 0.04752, 0.8857, 0.06674, 0.8857, 0.1465, 0.8619, 0.1657, 0.9333, 0.06674, 0.8857, 0.06674, 0.8619, 0.04752, 0.9333, 0.04752, 0.9239, 0.2475, 0.9239, 0.176, 0.9556, 0.176, 0.9556, 0.2475, 0.67, 0.2475, 0.67, 0.176, 0.7017, 0.176, 0.7017, 0.2475, 0.7169, 0.176, 0.7169, 0.2475, 0.7017, 0.2475, 0.7017, 0.176, 0.9402, 0.5074, 0.9402, 0.4359, 0.9844, 0.4359, 0.9844, 0.5074, 0.939, 0.4294, 0.939, 0.3579, 0.9831, 0.3579, 0.9831, 0.4294, 0.8096, 0.4294, 0.8096, 0.3579, 0.939, 0.3579, 0.939, 0.4294, 0.9333, 0.1657, 0.8619, 0.1657, 0.8857, 0.1465, 0.9333, 0.1465, 0.9087, 0.176, 0.9087, 0.2475, 0.8429, 0.2475, 0.8429, 0.176, 0.7247, 0.06549, 0.7247, 0.04627, 0.7565, 0.07528, 0.9402, 0.4359, 0.9402, 0.5074, 0.8109, 0.5074, 0.8109, 0.4359, 0.9087, 0.2475, 0.9087, 0.176, 0.9239, 0.176, 0.9239, 0.2475, 0.7827, 0.176, 0.7827, 0.2475, 0.7169, 0.2475, 0.7169, 0.176, 0.8019, 0.2544, 0.8019, 0.3044, 0.7322, 0.3044, 0.7322, 0.2544, 0.09299, 0.9445, 0.09326, 0.9999, 0.08403, 0.9999, 0.08404, 0.945, 0.08404, 0.945, 0.08403, 0.9999, 0.07484, 0.9999, 0.07511, 0.945, 0.07511, 0.945, 0.07484, 0.9999, 0.06582, 0.9999, 0.06611, 0.9446, 0.12, 0.9446, 0.1201, 0.9997, 0.1112, 0.9997, 0.111, 0.9439, 0.1546, 0.06064, 0.1591, 0.0684, 0.1546, 0.07617, 0.1456, 0.07617, 0.1411, 0.0684, 0.1456, 0.06064, 0.111, 0.9439, 0.1112, 0.9997, 0.1023, 0.9998, 0.102, 0.9439, 0.102, 0.9439, 0.1023, 0.9998, 0.09326, 0.9999, 0.09299, 0.9445, 0.09299, 0.9445, 0.08404, 0.945, 0.0841, 0.8368, 0.09293, 0.8365, 0.07511, 0.945, 0.06611, 0.9446, 0.0663, 0.8362, 0.07514, 0.8365, 0.102, 0.9439, 0.09299, 0.9445, 0.09293, 0.8365, 0.1017, 0.8362, 0.12, 0.9446, 0.111, 0.9439, 0.1105, 0.8359, 0.1193, 0.8361, 0.08404, 0.945, 0.07511, 0.945, 0.07514, 0.8365, 0.0841, 0.8368, 0.111, 0.9439, 0.102, 0.9439, 0.1017, 0.8362, 0.1105, 0.8359, 0.1105, 0.8359, 0.1017, 0.8362, 0.1012, 0.7306, 0.11, 0.7303, 0.07514, 0.8365, 0.0663, 0.8362, 0.06671, 0.7304, 0.07527, 0.7304, 0.09293, 0.8365, 0.0841, 0.8368, 0.08418, 0.7307, 0.09275, 0.7306, 0.1017, 0.8362, 0.09293, 0.8365, 0.09275, 0.7306, 0.1012, 0.7306, 0.1193, 0.8361, 0.1105, 0.8359, 0.11, 0.7303, 0.1185, 0.7304, 0.0841, 0.8368, 0.07514, 0.8365, 0.07527, 0.7304, 0.08418, 0.7307, 0.1185, 0.7304, 0.11, 0.7303, 0.11, 0.6267, 0.1185, 0.6266, 0.08418, 0.7307, 0.07527, 0.7304, 0.07511, 0.6264, 0.08403, 0.6267, 0.11, 0.7303, 0.1012, 0.7306, 0.1012, 0.627, 0.11, 0.6267, 0.07527, 0.7304, 0.06671, 0.7304, 0.06649, 0.6266, 0.07511, 0.6264, 0.09275, 0.7306, 0.08418, 0.7307, 0.08403, 0.6267, 0.09266, 0.6268, 0.1012, 0.7306, 0.09275, 0.7306, 0.09266, 0.6268, 0.1012, 0.627, 0.07511, 0.6264, 0.06649, 0.6266, 0.06621, 0.5241, 0.07492, 0.5237, 0.09266, 0.6268, 0.08403, 0.6267, 0.08392, 0.524, 0.09264, 0.5243, 0.1012, 0.627, 0.09266, 0.6268, 0.09264, 0.5243, 0.1013, 0.5246, 0.1185, 0.6266, 0.11, 0.6267, 0.1101, 0.5243, 0.1188, 0.5241, 0.08403, 0.6267, 0.07511, 0.6264, 0.07492, 0.5237, 0.08392, 0.524, 0.11, 0.6267, 0.1012, 0.627, 0.1013, 0.5246, 0.1101, 0.5243, 0.08392, 0.524, 0.07492, 0.5237, 0.07468, 0.4224, 0.08369, 0.4227, 0.1101, 0.5243, 0.1013, 0.5246, 0.1014, 0.4232, 0.1103, 0.4229, 0.07492, 0.5237, 0.06621, 0.5241, 0.06584, 0.4227, 0.07468, 0.4224, 0.09264, 0.5243, 0.08392, 0.524, 0.08369, 0.4227, 0.09254, 0.423, 0.1013, 0.5246, 0.09264, 0.5243, 0.09254, 0.423, 0.1014, 0.4232, 0.1188, 0.5241, 0.1101, 0.5243, 0.1103, 0.4229, 0.1192, 0.4227, 0.09254, 0.423, 0.08369, 0.4227, 0.08374, 0.3213, 0.09262, 0.3218, 0.1014, 0.4232, 0.09254, 0.423, 0.09262, 0.3218, 0.1014, 0.3224, 0.1192, 0.4227, 0.1103, 0.4229, 0.1103, 0.3223, 0.119, 0.3216, 0.08369, 0.4227, 0.07468, 0.4224, 0.07459, 0.3211, 0.08374, 0.3213, 0.1103, 0.4229, 0.1014, 0.4232, 0.1014, 0.3224, 0.1103, 0.3223, 0.07468, 0.4224, 0.06584, 0.4227, 0.06572, 0.3216, 0.07459, 0.3211, 0.1103, 0.3223, 0.1014, 0.3224, 0.1012, 0.2144, 0.1102, 0.2142, 0.07459, 0.3211, 0.06572, 0.3216, 0.06634, 0.2129, 0.07496, 0.212, 0.09262, 0.3218, 0.08374, 0.3213, 0.08414, 0.2123, 0.09277, 0.2131, 0.1014, 0.3224, 0.09262, 0.3218, 0.09277, 0.2131, 0.1012, 0.2144, 0.119, 0.3216, 0.1103, 0.3223, 0.1102, 0.2142, 0.1187, 0.2131, 0.08374, 0.3213, 0.07459, 0.3211, 0.07496, 0.212, 0.08414, 0.2123, 0.1012, 0.2144, 0.09277, 0.2131, 0.09276, 0.1022, 0.1015, 0.1035, 0.1187, 0.2131, 0.1102, 0.2142, 0.1108, 0.103, 0.1195, 0.1022, 0.08414, 0.2123, 0.07496, 0.212, 0.07505, 0.1011, 0.08403, 0.1017, 0.1102, 0.2142, 0.1012, 0.2144, 0.1015, 0.1035, 0.1108, 0.103, 0.07496, 0.212, 0.06634, 0.2129, 0.0663, 0.102, 0.07505, 0.1011, 0.09277, 0.2131, 0.08414, 0.2123, 0.08403, 0.1017, 0.09276, 0.1022, 0.1108, 0.103, 0.1015, 0.1035, 0.1025, 0.002597, 0.1112, 0.002657, 0.07505, 0.1011, 0.0663, 0.102, 0.06551, 0.001315, 0.07478, 6.374e-05, 0.09276, 0.1022, 0.08403, 0.1017, 0.08413, 7.913e-05, 0.09345, 0.001321, 0.1015, 0.1035, 0.09276, 0.1022, 0.09345, 0.001321, 0.1025, 0.002597, 0.1195, 0.1022, 0.1108, 0.103, 0.1112, 0.002657, 0.1202, 0.001539, 0.08403, 0.1017, 0.07505, 0.1011, 0.07478, 6.374e-05, 0.08413, 7.913e-05, 0.2844, 0.4028, 0.5086, 0.4383, 0.5089, 0.5278, 0.2849, 0.5647, 0.5321, 0.2826, 0.6326, 0.2826, 0.6326, 0.383, 0.5321, 0.383, 0.3818, 0.7105, 0.3106, 0.7105, 0.3106, 0.6559, 0.3818, 0.6559, 0.3026, 0.9444, 0.2191, 0.9444, 0.2352, 0.9251, 0.2865, 0.9251, 0.5321, 0.2826, 0.5321, 0.1156, 0.6326, 0.1991, 0.2914, 0.7482, 0.1626, 0.7482, 0.1436, 0.7253, 0.3105, 0.7253, 0.3105, 0.7253, 0.3105, 0.8257, 0.2914, 0.8028, 0.2914, 0.7482, 0.5321, 0.55, 0.5321, 0.383, 0.6326, 0.4665, 0.508, 0.2759, 0.5083, 0.3654, 0.2844, 0.4023, 0.2839, 0.2404, 0.3784, 0.9117, 0.3239, 0.9117, 0.3239, 0.7311, 0.3784, 0.7311, 0.5403, 0.7177, 0.5909, 0.7262, 0.587, 0.7511, 0.5341, 0.7546, 0.2191, 0.8439, 0.3026, 0.8439, 0.2865, 0.8633, 0.2352, 0.8633, 0.3026, 0.8439, 0.3026, 0.9444, 0.2865, 0.9251, 0.2865, 0.8633, 0.2191, 0.9444, 0.2191, 0.8439, 0.2352, 0.8633, 0.2352, 0.9251, 0.2062, 0.2827, 0.268, 0.2827, 0.268, 0.3449, 0.2062, 0.3449, 0.5535, 0.5758, 0.6045, 0.5705, 0.6084, 0.6077, 0.5558, 0.6009, 0.2062, 0.2453, 0.268, 0.2453, 0.268, 0.2827, 0.2062, 0.2827, 0.268, 0.5604, 0.2062, 0.5604, 0.2062, 0.5351, 0.268, 0.5351, 0.5607, 0.8108, 0.6099, 0.7965, 0.6067, 0.8474, 0.5554, 0.8474, 0.268, 0.5351, 0.2062, 0.5351, 0.2062, 0.4843, 0.268, 0.4843, 0.5341, 0.7546, 0.587, 0.7511, 0.6099, 0.7965, 0.5607, 0.8108, 0.5558, 0.6009, 0.6084, 0.6077, 0.5784, 0.6622, 0.5301, 0.6448, 0.2062, 0.4332, 0.2062, 0.3819, 0.268, 0.3819, 0.268, 0.4332, 0.5301, 0.6448, 0.5784, 0.6622, 0.5814, 0.6991, 0.5301, 0.6959, 0.2062, 0.3449, 0.268, 0.3449, 0.268, 0.3819, 0.2062, 0.3819, 0.268, 0.4843, 0.2062, 0.4843, 0.2062, 0.4332, 0.268, 0.4332, 0.6823, 0.346, 0.6823, 0.3044, 0.7322, 0.3044, 0.7322, 0.346, 0.7386, 0.6339, 0.8679, 0.6339, 0.8362, 0.6049, 0.7703, 0.6049, 0.7789, 0.8602, 0.7789, 0.8753, 0.8107, 0.8753, 0.8107, 0.8312, 0.8542, 0.7132, 0.8542, 0.6417, 0.7941, 0.6417, 0.7941, 0.7132, 0.8679, 0.5158, 0.7386, 0.5158, 0.7703, 0.5448, 0.8362, 0.5448, 0.6813, 0.8312, 0.7131, 0.8602, 0.7789, 0.8602, 0.8107, 0.8312, 0.8107, 0.9493, 0.8107, 0.9052, 0.7789, 0.9052, 0.7789, 0.9203, 0.6813, 0.8312, 0.7131, 0.9203, 0.7131, 0.8602, 0.8107, 0.9493, 0.7789, 0.9203, 0.7131, 0.9203, 0.6813, 0.9493, 0.6813, 0.9493, 0.7131, 0.9203, 0.6813, 0.8312, 0.8679, 0.6339, 0.8679, 0.5898, 0.8362, 0.5898, 0.8362, 0.6049, 0.8362, 0.5448, 0.8362, 0.5599, 0.8679, 0.5599, 0.8679, 0.5158, 0.8607, 0.77, 0.8122, 0.77, 0.8122, 0.8104, 0.8607, 0.8104, 0.7386, 0.6147, 0.7386, 0.6339, 0.7703, 0.6049, 0.7386, 0.535, 0.6813, 0.535, 0.6813, 0.6147, 0.7386, 0.6147, 0.8122, 0.8104, 0.8122, 0.77, 0.7446, 0.77, 0.7446, 0.8104, 0.7703, 0.5448, 0.7386, 0.535, 0.7703, 0.6049, 0.7386, 0.535, 0.7386, 0.6147, 0.7703, 0.6049, 0.8682, 0.5158, 0.8682, 0.6339, 0.892, 0.6147, 0.892, 0.535, 0.9397, 0.535, 0.9397, 0.5158, 0.8682, 0.5158, 0.892, 0.535, 0.9352, 0.7132, 0.967, 0.7132, 0.967, 0.6417, 0.9352, 0.6417, 0.6813, 0.7132, 0.7131, 0.7132, 0.7131, 0.6417, 0.6813, 0.6417, 0.7283, 0.6417, 0.7131, 0.6417, 0.7131, 0.7132, 0.7283, 0.7132, 0.9453, 0.9707, 0.9895, 0.9707, 0.9895, 0.8992, 0.9453, 0.8992, 0.9466, 0.8939, 0.9908, 0.8939, 0.9908, 0.8224, 0.9466, 0.8224, 0.8172, 0.8939, 0.9466, 0.8939, 0.9466, 0.8224, 0.8172, 0.8224, 0.9397, 0.6339, 0.9397, 0.6147, 0.892, 0.6147, 0.8682, 0.6339, 0.9201, 0.6417, 0.8542, 0.6417, 0.8542, 0.7132, 0.9201, 0.7132, 0.7386, 0.535, 0.7703, 0.5448, 0.7386, 0.5158, 0.9453, 0.8992, 0.816, 0.8992, 0.816, 0.9707, 0.9453, 0.9707, 0.9201, 0.7132, 0.9352, 0.7132, 0.9352, 0.6417, 0.9201, 0.6417, 0.7941, 0.6417, 0.7283, 0.6417, 0.7283, 0.7132, 0.7941, 0.7132, 0.8122, 0.7215, 0.7446, 0.7215, 0.7446, 0.77, 0.8122, 0.77, 0.02755, 0.9445, 0.0186, 0.945, 0.01859, 0.9999, 0.02781, 0.9999, 0.0186, 0.945, 0.009671, 0.945, 0.009398, 0.9999, 0.01859, 0.9999, 0.009671, 0.945, 0.0006723, 0.9446, 0.0003827, 0.9999, 0.009398, 0.9999, 0.05456, 0.9446, 0.04553, 0.9439, 0.04579, 0.9997, 0.05465, 0.9997, 0.1546, 0.08443, 0.1456, 0.08443, 0.1411, 0.0922, 0.1456, 0.09997, 0.1546, 0.09997, 0.1591, 0.0922, 0.04553, 0.9439, 0.03652, 0.9439, 0.03689, 0.9998, 0.04579, 0.9997, 0.03652, 0.9439, 0.02755, 0.9445, 0.02781, 0.9999, 0.03689, 0.9998, 0.02755, 0.9445, 0.02749, 0.8365, 0.01866, 0.8368, 0.0186, 0.945, 0.009671, 0.945, 0.009697, 0.8365, 0.0008554, 0.8362, 0.0006723, 0.9446, 0.03652, 0.9439, 0.03624, 0.8362, 0.02749, 0.8365, 0.02755, 0.9445, 0.05456, 0.9446, 0.05383, 0.8361, 0.04508, 0.8359, 0.04553, 0.9439, 0.0186, 0.945, 0.01866, 0.8368, 0.009697, 0.8365, 0.009671, 0.945, 0.04553, 0.9439, 0.04508, 0.8359, 0.03624, 0.8362, 0.03652, 0.9439, 0.04508, 0.8359, 0.04455, 0.7303, 0.03578, 0.7306, 0.03624, 0.8362, 0.009697, 0.8365, 0.009832, 0.7304, 0.001263, 0.7304, 0.0008554, 0.8362, 0.02749, 0.8365, 0.02731, 0.7306, 0.01874, 0.7307, 0.01866, 0.8368, 0.03624, 0.8362, 0.03578, 0.7306, 0.02731, 0.7306, 0.02749, 0.8365, 0.05383, 0.8361, 0.05301, 0.7304, 0.04455, 0.7303, 0.04508, 0.8359, 0.01866, 0.8368, 0.01874, 0.7307, 0.009832, 0.7304, 0.009697, 0.8365, 0.05301, 0.7304, 0.05306, 0.6266, 0.04452, 0.6267, 0.04455, 0.7303, 0.01874, 0.7307, 0.01859, 0.6267, 0.009666, 0.6264, 0.009832, 0.7304, 0.04455, 0.7303, 0.04452, 0.6267, 0.03574, 0.627, 0.03578, 0.7306, 0.009832, 0.7304, 0.009666, 0.6264, 0.001046, 0.6266, 0.001263, 0.7304, 0.02731, 0.7306, 0.02722, 0.6268, 0.01859, 0.6267, 0.01874, 0.7307, 0.03578, 0.7306, 0.03574, 0.627, 0.02722, 0.6268, 0.02731, 0.7306, 0.009666, 0.6264, 0.009477, 0.5237, 0.0007664, 0.5241, 0.001046, 0.6266, 0.02722, 0.6268, 0.02719, 0.5243, 0.01847, 0.524, 0.01859, 0.6267, 0.03574, 0.627, 0.03581, 0.5246, 0.02719, 0.5243, 0.02722, 0.6268, 0.05306, 0.6266, 0.05331, 0.5241, 0.04468, 0.5243, 0.04452, 0.6267, 0.01859, 0.6267, 0.01847, 0.524, 0.009477, 0.5237, 0.009666, 0.6264, 0.04452, 0.6267, 0.04468, 0.5243, 0.03581, 0.5246, 0.03574, 0.627, 0.01847, 0.524, 0.01825, 0.4227, 0.009235, 0.4224, 0.009477, 0.5237, 0.04468, 0.5243, 0.0449, 0.4229, 0.03591, 0.4232, 0.03581, 0.5246, 0.009477, 0.5237, 0.009235, 0.4224, 0.000402, 0.4227, 0.0007664, 0.5241, 0.02719, 0.5243, 0.02709, 0.423, 0.01825, 0.4227, 0.01847, 0.524, 0.03581, 0.5246, 0.03591, 0.4232, 0.02709, 0.423, 0.02719, 0.5243, 0.05331, 0.5241, 0.05372, 0.4227, 0.0449, 0.4229, 0.04468, 0.5243, 0.02709, 0.423, 0.02717, 0.3218, 0.01829, 0.3213, 0.01825, 0.4227, 0.03591, 0.4232, 0.03591, 0.3224, 0.02717, 0.3218, 0.02709, 0.423, 0.05372, 0.4227, 0.05356, 0.3216, 0.04482, 0.3223, 0.0449, 0.4229, 0.01825, 0.4227, 0.01829, 0.3213, 0.009151, 0.3211, 0.009235, 0.4224, 0.0449, 0.4229, 0.04482, 0.3223, 0.03591, 0.3224, 0.03591, 0.4232, 0.009235, 0.4224, 0.009151, 0.3211, 0.0002781, 0.3216, 0.000402, 0.4227, 0.04482, 0.3223, 0.04476, 0.2142, 0.03581, 0.2144, 0.03591, 0.3224, 0.009151, 0.3211, 0.009522, 0.212, 0.000897, 0.2129, 0.0002781, 0.3216, 0.02717, 0.3218, 0.02733, 0.2131, 0.0187, 0.2123, 0.01829, 0.3213, 0.03591, 0.3224, 0.03581, 0.2144, 0.02733, 0.2131, 0.02717, 0.3218, 0.05356, 0.3216, 0.05324, 0.2131, 0.04476, 0.2142, 0.04482, 0.3223, 0.01829, 0.3213, 0.0187, 0.2123, 0.009522, 0.212, 0.009151, 0.3211, 0.03581, 0.2144, 0.0361, 0.1035, 0.02731, 0.1022, 0.02733, 0.2131, 0.05324, 0.2131, 0.05409, 0.1022, 0.04531, 0.103, 0.04476, 0.2142, 0.0187, 0.2123, 0.01859, 0.1017, 0.009607, 0.1011, 0.009522, 0.212, 0.04476, 0.2142, 0.04531, 0.103, 0.0361, 0.1035, 0.03581, 0.2144, 0.009522, 0.212, 0.009607, 0.1011, 0.000859, 0.102, 0.000897, 0.2129, 0.02733, 0.2131, 0.02731, 0.1022, 0.01859, 0.1017, 0.0187, 0.2123, 0.04531, 0.103, 0.04577, 0.002657, 0.03701, 0.002597, 0.0361, 0.1035, 0.009607, 0.1011, 0.009334, 6.374e-05, 6.374e-05, 0.001315, 0.000859, 0.102, 0.02731, 0.1022, 0.02801, 0.001321, 0.01869, 7.913e-05, 0.01859, 0.1017, 0.0361, 0.1035, 0.03701, 0.002597, 0.02801, 0.001321, 0.02731, 0.1022, 0.05409, 0.1022, 0.05475, 0.001539, 0.04577, 0.002657, 0.04531, 0.103, 0.01859, 0.1017, 0.01869, 7.913e-05, 0.009334, 6.374e-05, 0.009607, 0.1011, 0.5321, 0.1156, 0.5321, 0.01518, 0.6326, 0.01518, 0.6326, 0.1156, 0.6326, 0.1991, 0.5321, 0.1156, 0.6326, 0.1156, 0.1356, 0.9444, 0.1517, 0.9251, 0.203, 0.9251, 0.2191, 0.9444, 0.6326, 0.1991, 0.6326, 0.2826, 0.5321, 0.2826, 0.1436, 0.7253, 0.1626, 0.7482, 0.1626, 0.8028, 0.1436, 0.8257, 0.6326, 0.4665, 0.6326, 0.55, 0.5321, 0.55, 0.6326, 0.4665, 0.5321, 0.383, 0.6326, 0.383, 0.3887, 0.9553, 0.3887, 0.7748, 0.4433, 0.7748, 0.4433, 0.9553, 0.5023, 0.5607, 0.5061, 0.5979, 0.4536, 0.5911, 0.4512, 0.566, 0.2191, 0.8439, 0.203, 0.8633, 0.1517, 0.8633, 0.1356, 0.8439, 0.1356, 0.8439, 0.1517, 0.8633, 0.1517, 0.9251, 0.1356, 0.9444, 0.2191, 0.9444, 0.203, 0.9251, 0.203, 0.8633, 0.2191, 0.8439, 0.1999, 0.2827, 0.1999, 0.3449, 0.1381, 0.3449, 0.1381, 0.2827, 0.4946, 0.7139, 0.4906, 0.7388, 0.4378, 0.7424, 0.4439, 0.7054, 0.1999, 0.2453, 0.1999, 0.2827, 0.1381, 0.2827, 0.1381, 0.2453, 0.1381, 0.5604, 0.1381, 0.5351, 0.1999, 0.5351, 0.1999, 0.5604, 0.4761, 0.6523, 0.4791, 0.6892, 0.4278, 0.686, 0.4278, 0.635, 0.1381, 0.5351, 0.1381, 0.4843, 0.1999, 0.4843, 0.1999, 0.5351, 0.5061, 0.5979, 0.4761, 0.6523, 0.4278, 0.635, 0.4536, 0.5911, 0.4906, 0.7388, 0.5136, 0.7843, 0.4643, 0.7986, 0.4378, 0.7424, 0.1999, 0.4332, 0.1381, 0.4332, 0.1381, 0.3819, 0.1999, 0.3819, 0.5136, 0.7843, 0.5104, 0.8352, 0.459, 0.8352, 0.4643, 0.7986, 0.1999, 0.3449, 0.1999, 0.3819, 0.1381, 0.3819, 0.1381, 0.3449, 0.1381, 0.4843, 0.1381, 0.4332, 0.1999, 0.4332, 0.1999, 0.4843, 0.6961, 0.8104, 0.7446, 0.8104, 0.7446, 0.77, 0.6961, 0.77, 0.1436, 0.8257, 0.1626, 0.8028, 0.2914, 0.8028, 0.3105, 0.8257])
me_plane_003.materials.append(mat_bottomhook)
me_plane_003.use_remesh_preserve_volume = False
me_plane_003.use_remesh_preserve_attributes = False
me_plane_003.use_mirror_vertex_groups = False
me_plane_003.use_paint_bone_selection = False
me_plane_003.use_paint_mask = True
me_plane_003.update()
me_plane_002 = bpy.data.meshes.new('Plane.002')
me_plane_002.from_pydata([(28.08, -1.07, -2.34), (28.08, 1.07, -2.34), (25.74, 1.07, -2.34), (25.74, -1.07, -2.34), (27.51, -0.5444, -2.34), (27.51, 0.5444, -2.34), (26.32, 0.5444, -2.34), (26.32, -0.5444, -2.34), (28.08, -1.07, -1.046), (28.08, 1.07, -1.046), (25.74, 1.07, -1.046), (25.74, -1.07, -1.046), (27.51, -0.5444, -1.046), (27.51, 0.5444, -1.046), (26.32, 0.5444, -1.046), (26.32, -0.5444, -1.046), (28.08, -0.2701, -2.34), (28.08, 0.2701, -2.34), (27.51, -0.2701, -2.34), (27.51, 0.2701, -2.34), (28.08, -0.2701, -1.046), (28.08, 0.2701, -1.046), (27.51, -0.2701, -1.046), (27.51, 0.2701, -1.046), (25.74, -0.3566, -2.34), (25.74, 0.3566, -2.34), (25.74, -0.3566, -1.046), (25.74, 0.3566, -1.046), (25.65, -0.3566, -2.34), (25.65, 0.3566, -2.34), (25.34, -0.3566, -1.046), (25.34, 0.3566, -1.046), (25.15, 0.3566, -1.893), (24.97, 0.3566, -1.478), (25.15, -0.3566, -1.893), (24.97, -0.3566, -1.478), (24.36, -0.3566, -3.567), (24.36, 0.3566, -3.567), (23.48, -0.3566, -1.478), (23.48, 0.3566, -1.478), (23.48, 0.3566, -1.262), (23.48, -0.3566, -1.262), (24.2, 0.3566, -3.305), (24.2, -0.3566, -3.305)], [], [(7, 0, 3), (12, 20, 22), (24, 7, 3), (5, 2, 1), (8, 15, 11), (13, 21, 9), (27, 26, 14), (10, 13, 9), (33, 31, 27), (32, 33, 27), (4, 16, 0), (2, 27, 10), (16, 20, 8), (11, 0, 8), (35, 26, 30), (24, 11, 26), (5, 17, 19), (27, 14, 10), (14, 26, 15), (6, 25, 2), (6, 7, 24), (38, 40, 39), (27, 30, 26), (24, 29, 25), (24, 26, 34), (31, 41, 30), (34, 33, 32), (27, 25, 32), (25, 27, 2), (19, 21, 23), (20, 16, 22), (12, 18, 4), (8, 0, 16), (1, 9, 17), (2, 10, 9), (3, 11, 24), (34, 28, 24), (13, 6, 5), (34, 26, 35), (22, 16, 18), (0, 11, 3), (17, 9, 21), (5, 23, 13), (9, 1, 2), (15, 4, 7), (32, 25, 29), (33, 40, 31), (36, 42, 37), (35, 39, 33), (34, 42, 43), (35, 41, 38), (28, 37, 29), (28, 43, 36), (29, 42, 32), (7, 4, 0), (12, 8, 20), (5, 6, 2), (8, 12, 15), (13, 23, 21), (26, 11, 15), (10, 14, 13), (4, 18, 16), (5, 1, 17), (24, 25, 6), (38, 41, 40), (27, 31, 30), (24, 28, 29), (31, 40, 41), (34, 35, 33), (14, 15, 6), (19, 17, 21), (12, 22, 18), (13, 14, 6), (5, 19, 23), (15, 12, 4), (33, 39, 40), (36, 43, 42), (35, 38, 39), (34, 32, 42), (35, 30, 41), (28, 36, 37), (28, 34, 43), (29, 37, 42), (6, 15, 7)])
_uv = me_plane_002.uv_layers.new(name='UVMap')
_uv.uv.foreach_set('vector', [0.7873, 0.7199, 0.979, 0.7769, 0.7249, 0.7769, 0.459, 0.6018, 0.5214, 0.6316, 0.459, 0.6316, 0.7249, 0.6995, 0.7873, 0.7199, 0.7249, 0.7769, 0.9166, 0.6018, 0.7249, 0.5448, 0.979, 0.5448, 0.5214, 0.5448, 0.3296, 0.6018, 0.2673, 0.5448, 0.459, 0.7199, 0.5214, 0.6902, 0.5214, 0.7769, 0.2673, 0.6995, 0.2673, 0.6222, 0.3296, 0.7199, 0.2673, 0.7769, 0.459, 0.7199, 0.5214, 0.7769, 0.1776, 0.07907, 0.2278, 0.04274, 0.2701, 0.05266, 0.1862, 0.1273, 0.1776, 0.07907, 0.2701, 0.05266, 0.9166, 0.7199, 0.979, 0.6902, 0.979, 0.7769, 0.3135, 0.207, 0.2701, 0.05266, 0.3455, 0.07029, 0.6688, 0.3515, 0.6851, 0.491, 0.5989, 0.501, 0.3465, 0.5304, 0.5827, 0.3616, 0.5989, 0.501, 0.1808, 0.5026, 0.2697, 0.5394, 0.2265, 0.5444, 0.2534, 0.3999, 0.3465, 0.5304, 0.2697, 0.5394, 0.9166, 0.6018, 0.979, 0.6316, 0.9166, 0.6316, 0.2673, 0.6995, 0.3296, 0.7199, 0.2673, 0.7769, 0.3296, 0.7199, 0.2673, 0.6222, 0.3296, 0.6018, 0.7873, 0.6018, 0.7249, 0.6222, 0.7249, 0.5448, 0.7873, 0.6018, 0.7873, 0.7199, 0.7249, 0.6995, 0.7629, 0.5211, 0.6855, 0.5444, 0.6855, 0.5211, 0.2673, 0.6995, 0.2238, 0.6222, 0.2673, 0.6222, 0.7249, 0.6995, 0.7154, 0.6222, 0.7249, 0.6222, 0.2534, 0.3999, 0.2697, 0.5394, 0.1948, 0.4556, 0.2238, 0.6995, 0.02097, 0.6222, 0.2238, 0.6222, 0.7629, 0.3112, 0.6855, 0.3602, 0.6855, 0.3112, 0.2701, 0.05266, 0.2381, 0.1894, 0.1862, 0.1273, 0.2381, 0.1894, 0.2701, 0.05266, 0.3135, 0.207, 0.5197, 0.7773, 0.5821, 0.9177, 0.5197, 0.9177, 0.02097, 0.9177, 0.02097, 0.7773, 0.08336, 0.9177, 0.1131, 0.9177, 0.08335, 0.7773, 0.1131, 0.7773, 0.5989, 0.501, 0.5827, 0.3616, 0.6688, 0.3515, 0.5609, 0.2649, 0.5929, 0.1282, 0.6453, 0.2847, 0.3135, 0.207, 0.3455, 0.07029, 0.5929, 0.1282, 0.3303, 0.3909, 0.3465, 0.5304, 0.2534, 0.3999, 0.1948, 0.4556, 0.244, 0.401, 0.2534, 0.3999, 0.4899, 0.9177, 0.3606, 0.7773, 0.4899, 0.7773, 0.1948, 0.4556, 0.2697, 0.5394, 0.1808, 0.5026, 0.08336, 0.9177, 0.02097, 0.7773, 0.08335, 0.7773, 0.5827, 0.3616, 0.3465, 0.5304, 0.3303, 0.3909, 0.6453, 0.2847, 0.5929, 0.1282, 0.6773, 0.148, 0.4899, 0.7773, 0.5197, 0.9177, 0.4899, 0.9177, 0.5929, 0.1282, 0.5609, 0.2649, 0.3135, 0.207, 0.2424, 0.9177, 0.1131, 0.7773, 0.2424, 0.7773, 0.1862, 0.1273, 0.2381, 0.1894, 0.2289, 0.1872, 0.1776, 0.07907, 0.02629, 0.01967, 0.2278, 0.04274, 0.7629, 0.0934, 0.6855, 0.1266, 0.6855, 0.0934, 0.7629, 0.3602, 0.6855, 0.5211, 0.6855, 0.3602, 0.7629, 0.3112, 0.6855, 0.1266, 0.7629, 0.1266, 0.1808, 0.5026, 0.02367, 0.5444, 0.02097, 0.5212, 0.7154, 0.6995, 0.5218, 0.6222, 0.7154, 0.6222, 0.244, 0.401, 0.07495, 0.3153, 0.08882, 0.2851, 0.2289, 0.1872, 0.05117, 0.2531, 0.1862, 0.1273, 0.7873, 0.7199, 0.9166, 0.7199, 0.979, 0.7769, 0.459, 0.6018, 0.5214, 0.5448, 0.5214, 0.6316, 0.9166, 0.6018, 0.7873, 0.6018, 0.7249, 0.5448, 0.5214, 0.5448, 0.459, 0.6018, 0.3296, 0.6018, 0.459, 0.7199, 0.459, 0.6902, 0.5214, 0.6902, 0.2673, 0.6222, 0.2673, 0.5448, 0.3296, 0.6018, 0.2673, 0.7769, 0.3296, 0.7199, 0.459, 0.7199, 0.9166, 0.7199, 0.9166, 0.6902, 0.979, 0.6902, 0.9166, 0.6018, 0.979, 0.5448, 0.979, 0.6316, 0.7249, 0.6995, 0.7249, 0.6222, 0.7873, 0.6018, 0.7629, 0.5211, 0.7629, 0.5444, 0.6855, 0.5444, 0.2673, 0.6995, 0.2238, 0.6995, 0.2238, 0.6222, 0.7249, 0.6995, 0.7154, 0.6995, 0.7154, 0.6222, 0.2238, 0.6995, 0.02097, 0.6995, 0.02097, 0.6222, 0.7629, 0.3112, 0.7629, 0.3602, 0.6855, 0.3602, 0.3606, 0.9177, 0.2424, 0.9177, 0.3606, 0.7773, 0.5197, 0.7773, 0.5821, 0.7773, 0.5821, 0.9177, 0.1131, 0.9177, 0.08336, 0.9177, 0.08335, 0.7773, 0.4899, 0.9177, 0.3606, 0.9177, 0.3606, 0.7773, 0.4899, 0.7773, 0.5197, 0.7773, 0.5197, 0.9177, 0.2424, 0.9177, 0.1131, 0.9177, 0.1131, 0.7773, 0.1776, 0.07907, 0.02097, 0.04241, 0.02629, 0.01967, 0.7629, 0.0934, 0.7629, 0.1266, 0.6855, 0.1266, 0.7629, 0.3602, 0.7629, 0.5211, 0.6855, 0.5211, 0.7629, 0.3112, 0.6855, 0.3112, 0.6855, 0.1266, 0.1808, 0.5026, 0.2265, 0.5444, 0.02367, 0.5444, 0.7154, 0.6995, 0.5218, 0.6995, 0.5218, 0.6222, 0.244, 0.401, 0.1948, 0.4556, 0.07495, 0.3153, 0.2289, 0.1872, 0.06151, 0.2847, 0.05117, 0.2531, 0.3606, 0.7773, 0.2424, 0.9177, 0.2424, 0.7773])
me_plane_002.materials.append(mat_tophooks)
me_plane_002.use_remesh_preserve_volume = False
me_plane_002.use_remesh_preserve_attributes = False
me_plane_002.use_mirror_vertex_groups = False
me_plane_002.use_paint_bone_selection = False
me_plane_002.use_paint_mask = True
me_plane_002.update()
me_plane = bpy.data.meshes.new('Plane')
me_plane.from_pydata([(24.96, -3.184, 0.0), (24.96, 5.226, 0.0), (24.96, -3.184, 4.057), (28.68, -3.184, 4.057), (24.96, 5.226, 4.057), (28.68, 5.226, 4.057), (24.96, 2.617, 0.0), (24.96, 2.617, 4.057), (24.96, -2.617, 4.057), (28.68, -2.617, 4.057), (28.68, 2.617, 4.057), (28.08, 2.617, 4.057), (24.96, -2.617, 5.746), (28.08, -2.617, 5.746), (28.08, 2.617, 10.38), (24.96, -0.7375, 0.0), (24.96, -0.7375, 5.746), (28.08, -0.7375, 5.746), (28.08, 2.617, 13.58), (24.96, 2.617, 13.58), (28.68, -0.7375, 13.58), (24.96, -0.7375, 13.58), (28.08, -0.7375, 10.38), (24.96, -0.7375, 10.38), (24.96, 2.617, 10.38), (28.68, 0.4781, 4.057), (28.08, 0.4781, 5.746), (24.96, 0.4781, 0.0), (28.08, 0.4781, 13.58), (24.96, 0.4781, 10.38), (28.08, 0.4781, 10.38), (28.68, 0.4781, 5.746), (28.68, 2.617, 5.746), (28.68, 2.617, 13.58), (28.68, -0.7375, 10.38), (28.68, 0.4781, 10.38), (29.48, 5.226, 0.0), (29.48, 5.226, 2.531), (29.48, -3.184, 2.531), (29.48, -3.184, 0.0), (24.96, 3.408, 4.057), (28.08, 3.408, 4.057), (24.96, 3.408, 10.38), (28.08, 3.408, 10.38), (25.74, 2.617, 13.58), (25.74, 0.4781, 13.58), (28.08, 0.4781, 26.27), (28.08, 2.617, 26.27), (25.74, 2.617, 26.27), (25.74, 0.4781, 26.27), (24.96, -3.184, 2.898), (24.96, -0.7375, 2.898), (24.96, 0.4781, 2.898), (27.48, 1.03, 26.27), (27.48, 2.066, 26.27), (26.35, 2.066, 26.27), (26.35, 1.03, 26.27), (23.59, 2.617, 7.907), (23.59, 0.4781, 7.907), (22.35, 0.4781, 0.0), (23.59, 2.617, 2.898), (23.59, 0.4781, 2.898), (22.35, 2.617, 0.0), (22.35, 2.617, 2.898), (22.35, 0.4781, 2.898), (24.21, -3.184, 0.0), (24.21, -0.7375, 0.0), (24.21, -3.184, 2.898), (24.21, -0.7375, 2.898), (26.52, 2.617, 10.38), (27.3, 2.617, 10.38), (27.3, 3.408, 10.38), (26.52, 3.408, 10.38), (27.3, 2.617, 13.58), (26.52, 2.617, 13.58), (27.3, 2.617, 26.27), (26.52, 2.617, 26.27), (27.3, 3.131, 13.58), (26.52, 3.131, 13.58), (27.3, 3.131, 24.25), (26.52, 3.131, 24.25), (-24.21, -3.184, 0.0), (-28.68, 2.617, 4.057), (-23.59, 5.226, 2.531), (-24.96, 2.617, 4.057), (-24.96, -2.617, 4.057), (-28.68, -2.617, 4.057), (-22.35, 5.226, 0.0), (-28.08, 2.617, 4.057), (-24.96, -2.617, 5.746), (-28.68, -2.617, 5.746), (-28.08, 2.617, 10.38), (-24.96, -0.7375, 0.0), (-24.96, -0.7375, 5.746), (-28.68, -0.7375, 5.746), (-28.08, 2.617, 13.58), (-24.96, 2.617, 13.58), (-28.68, -0.7375, 13.58), (-24.96, -0.7375, 13.58), (-24.96, 2.617, 10.38), (-24.96, 0.4781, 0.0), (-28.08, 0.4781, 13.58), (-24.96, 0.4781, 10.38), (-28.68, 2.617, 5.746), (-28.68, 2.617, 13.58), (-29.48, 5.226, 0.0), (-29.48, 5.226, 2.531), (-29.48, -3.184, 2.531), (-29.48, -3.184, 0.0), (-24.96, 3.408, 4.057), (-28.08, 3.408, 4.057), (-24.96, 3.408, 10.38), (-28.08, 3.408, 10.38), (-25.74, 2.617, 13.58), (-25.74, 0.4781, 13.58), (-28.08, 0.4781, 26.27), (-28.08, 2.617, 26.27), (-25.74, 2.617, 26.27), (-25.74, 0.4781, 26.27), (-24.96, -3.184, 2.531), (-24.96, -0.7375, 2.531), (-24.96, 0.4781, 2.898), (-27.48, 1.03, 26.27), (-27.48, 2.066, 26.27), (-26.35, 2.066, 26.27), (-26.35, 1.03, 26.27), (-23.59, 2.617, 7.907), (-23.59, 0.4781, 7.907), (-22.35, 0.4781, 0.0), (-23.59, 2.617, 2.531), (-23.59, 0.4781, 2.531), (-22.35, 2.617, 0.0), (-22.35, 2.617, 2.531), (-22.35, 0.4781, 2.531), (-24.21, -0.7375, 0.0), (-24.21, -3.184, 2.531), (-24.21, -0.7375, 2.531), (-26.52, 2.617, 10.38), (-27.3, 2.617, 10.38), (-27.3, 3.408, 10.38), (-26.52, 3.408, 10.38), (-27.3, 2.617, 13.58), (-26.52, 2.617, 13.58), (-27.3, 2.617, 26.27), (-26.52, 2.617, 26.27), (-27.3, 3.131, 13.58), (-26.52, 3.131, 13.58), (-27.3, 3.131, 24.25), (-26.52, 3.131, 24.25), (26.34, -1.659, 5.887), (26.34, -1.659, 6.771), (28.68, -1.659, 5.887), (28.68, -1.659, 6.771), (28.68, 0.3413, 5.887), (28.68, 0.3413, 6.771), (26.34, -1.659, 7.037), (26.34, -1.659, 7.921), (28.68, -1.659, 7.037), (28.68, -1.659, 7.921), (28.68, 0.3413, 7.037), (28.68, 0.3413, 7.921), (26.34, -1.659, 8.187), (26.34, -1.659, 9.071), (28.68, -1.659, 8.187), (28.68, -1.659, 9.071), (28.68, 0.3413, 8.187), (28.68, 0.3413, 9.071), (26.34, -1.659, 9.336), (26.34, -1.659, 10.22), (28.68, -1.659, 9.336), (28.68, -1.659, 10.22), (28.68, 0.3413, 9.336), (28.68, 0.3413, 10.22), (26.34, -0.6587, 9.336), (26.34, -0.6587, 10.22), (26.34, -0.6587, 8.187), (26.34, -0.6587, 9.071), (26.34, -0.6587, 7.037), (26.34, -0.6587, 7.921), (26.34, -0.6587, 5.887), (26.34, -0.6587, 6.771), (26.7, 4.491, 17.98), (27.51, 0.3413, 9.336), (27.51, 0.3413, 10.22), (27.91, 4.645, 3.999), (27.87, 4.605, 32.01), (27.51, -0.6587, 10.22), (27.51, -0.6587, 9.336), (27.51, 0.3413, 8.187), (27.51, 0.3413, 9.071), (27.91, 4.459, 3.999), (27.87, 4.499, 32.01), (27.51, -0.6587, 9.071), (27.51, -0.6587, 8.187), (27.51, 0.3413, 7.037), (27.51, 0.3413, 7.921), (27.73, 4.645, 3.999), (27.77, 4.605, 32.01), (27.51, -0.6587, 7.921), (27.51, -0.6587, 7.037), (27.51, 0.3413, 5.887), (27.51, 0.3413, 6.771), (27.73, 4.459, 3.999), (27.77, 4.499, 32.01), (27.51, -0.6587, 6.771), (27.51, -0.6587, 5.887), (26.74, 4.459, 3.999), (26.7, 4.613, 17.98), (26.74, 4.645, 3.999), (26.55, 4.645, 3.999), (26.58, 4.613, 17.98), (26.55, 4.459, 3.999), (26.58, 4.491, 17.98), (-28.68, 3.408, 4.057), (-22.35, 5.226, 2.531), (-23.59, 5.226, 0.0)], [], [(52, 58, 61), (7, 6, 60), (50, 2, 8), (37, 36, 1), (9, 3, 38), (51, 8, 16), (14, 70, 33), (52, 51, 29), (67, 66, 65), (6, 40, 1), (57, 61, 58), (54, 76, 55), (54, 47, 75), (33, 32, 14), (29, 16, 23), (9, 17, 13), (44, 76, 74), (42, 72, 40), (26, 35, 30), (29, 23, 21), (28, 33, 18), (24, 44, 69), (29, 19, 24), (33, 20, 35), (32, 35, 31), (13, 12, 8), (38, 39, 36), (34, 35, 20), (20, 22, 34), (25, 9, 38), (30, 34, 22), (26, 25, 31), (10, 11, 32), (25, 17, 9), (10, 31, 25), (0, 39, 3), (10, 38, 37), (41, 10, 5), (42, 7, 24), (33, 73, 18), (40, 72, 41), (45, 19, 21), (55, 76, 48), (1, 5, 37), (36, 37, 38), (0, 3, 2, 50), (45, 48, 44), (18, 46, 28), (3, 39, 38), (27, 61, 59), (41, 71, 43), (40, 6, 7), (68, 15, 66), (64, 62, 59), (46, 54, 53), (48, 56, 55), (57, 7, 60), (8, 51, 50), (60, 6, 62), (60, 64, 61), (4, 5, 1), (41, 72, 71), (24, 58, 29), (51, 27, 15), (59, 61, 64), (5, 10, 37), (62, 63, 60), (75, 76, 54), (51, 67, 50), (50, 65, 0), (1, 40, 4), (3, 8, 2), (16, 8, 12), (28, 49, 45), (46, 56, 49), (11, 43, 14), (42, 69, 72), (32, 11, 14), (74, 80, 78), (43, 70, 14), (72, 77, 71), (20, 45, 21), (73, 47, 18), (69, 78, 72), (13, 16, 12), (9, 8, 3), (22, 21, 23), (41, 4, 40), (8, 9, 13), (78, 79, 77), (75, 80, 76), (70, 77, 73), (69, 71, 70), (73, 79, 75), (38, 10, 25), (52, 29, 58), (67, 68, 66), (57, 60, 61), (29, 51, 16), (44, 48, 76), (26, 31, 35), (28, 20, 33), (74, 69, 44), (24, 19, 44), (23, 17, 22), (29, 21, 19), (32, 33, 35), (30, 35, 34), (25, 26, 17), (10, 32, 31), (41, 11, 10), (42, 40, 7), (33, 70, 73), (45, 44, 19), (45, 49, 48), (18, 47, 46), (27, 52, 61), (68, 51, 15), (64, 63, 62), (46, 47, 54), (48, 49, 56), (57, 24, 7), (60, 63, 64), (24, 57, 58), (51, 52, 27), (51, 68, 67), (50, 67, 65), (28, 46, 49), (46, 53, 56), (11, 41, 43), (42, 24, 69), (74, 76, 80), (43, 71, 70), (72, 78, 77), (20, 28, 45), (73, 75, 47), (69, 74, 78), (13, 17, 16), (22, 20, 21), (41, 5, 4), (78, 80, 79), (75, 79, 80), (70, 71, 77), (69, 72, 71), (73, 77, 79), (121, 130, 127), (105, 83, 215), (214, 129, 132), (85, 90, 86), (120, 93, 85), (91, 104, 138), (121, 102, 120), (135, 81, 134), (110, 83, 106), (126, 127, 130), (123, 124, 144), (123, 143, 116), (104, 91, 103), (86, 82, 107), (113, 142, 144), (111, 109, 140), (97, 94, 93), (101, 95, 104), (99, 137, 113), (102, 99, 96), (107, 105, 108), (106, 83, 105), (82, 103, 88), (82, 94, 97), (110, 106, 213), (88, 110, 213, 82), (111, 99, 84), (104, 95, 141), (109, 110, 140), (114, 98, 96), (124, 117, 144), (214, 131, 87), (105, 107, 106), (107, 81, 119), (114, 113, 117), (95, 101, 115), (89, 90, 85), (100, 128, 130), (110, 112, 139), (214, 215, 83), (136, 134, 92), (133, 128, 131), (115, 122, 123), (117, 124, 125), (126, 129, 84), (85, 119, 120), (132, 131, 214), (129, 130, 133), (215, 214, 87), (110, 139, 140), (99, 102, 127), (120, 92, 100), (128, 133, 130), (106, 107, 82), (129, 214, 83), (143, 123, 144), (120, 119, 135), (119, 85, 107), (93, 89, 85), (101, 114, 118), (115, 118, 125), (88, 91, 112), (111, 140, 137), (103, 91, 88), (142, 146, 148), (112, 91, 138), (140, 139, 145), (97, 98, 114), (93, 98, 97), (141, 95, 116), (137, 140, 146), (90, 89, 93), (109, 83, 110), (146, 145, 147), (143, 144, 148), (138, 141, 145), (137, 138, 139), (141, 143, 147), (94, 82, 86), (121, 127, 102), (81, 107, 108), (135, 134, 136), (126, 130, 129), (102, 93, 120), (113, 144, 117), (101, 104, 97), (142, 113, 137), (99, 113, 96), (102, 96, 98), (90, 94, 86), (97, 104, 103, 82), (111, 84, 109), (104, 141, 138), (114, 96, 113), (107, 85, 86), (114, 117, 118), (95, 115, 116), (100, 130, 121), (136, 92, 120), (133, 131, 132), (115, 123, 116), (117, 125, 118), (126, 84, 99), (129, 133, 132), (99, 127, 126), (120, 100, 121), (120, 135, 136), (119, 81, 135), (101, 118, 115), (115, 125, 122), (88, 112, 110), (111, 137, 99), (142, 148, 144), (112, 138, 139), (140, 145, 146), (97, 114, 101), (141, 116, 143), (137, 146, 142), (90, 93, 94), (102, 98, 93), (84, 129, 109), (146, 147, 148), (143, 148, 147), (138, 145, 139), (137, 139, 140), (141, 147, 145), (200, 201, 154, 153), (151, 152, 150, 149), (204, 180, 150, 152), (194, 195, 160, 159), (157, 158, 156, 155), (198, 178, 156, 158), (188, 189, 166, 165), (163, 164, 162, 161), (192, 176, 162, 164), (182, 183, 172, 171), (169, 170, 168, 167), (186, 174, 168, 170), (182, 171, 169, 187), (171, 172, 170, 169), (167, 168, 174, 173), (188, 165, 163, 193), (165, 166, 164, 163), (161, 162, 176, 175), (194, 159, 157, 199), (159, 160, 158, 157), (155, 156, 178, 177), (200, 153, 151, 205), (153, 154, 152, 151), (149, 150, 180, 179), (172, 183, 186, 170), (173, 187, 169, 167), (190, 191, 203, 202), (166, 189, 192, 164), (175, 193, 163, 161), (184, 185, 191, 190), (160, 195, 198, 158), (177, 199, 157, 155), (196, 197, 185, 184), (154, 201, 204, 152), (179, 205, 151, 149), (202, 203, 197, 196), (30, 17, 26), (22, 17, 30), (16, 17, 23), (211, 212, 210, 209), (185, 197, 203, 191), (209, 210, 207, 208), (208, 207, 181, 206), (206, 181, 212, 211), (207, 210, 212, 181), (109, 129, 83), (82, 213, 106)])
me_plane.use_remesh_preserve_volume = False
me_plane.use_remesh_preserve_attributes = False
me_plane.use_mirror_vertex_groups = False
me_plane.update()
me_plane_006 = bpy.data.meshes.new('Plane.006')
me_plane_006.from_pydata([(27.48, 1.03, 26.27), (27.48, 2.066, 26.27), (26.35, 2.066, 26.27), (26.35, 1.03, 26.27), (27.48, 1.03, 208.4), (27.48, 2.066, 208.4), (26.35, 2.066, 208.4), (26.35, 1.03, 208.4), (-27.48, 1.03, 26.27), (-27.48, 2.066, 26.27), (-26.35, 2.066, 26.27), (-26.35, 1.03, 26.27), (-27.48, 1.03, 208.4), (-27.48, 2.066, 208.4), (-26.35, 2.066, 208.4), (-26.35, 1.03, 208.4)], [], [(1, 4, 0), (3, 6, 2), (2, 5, 1), (4, 6, 7), (0, 7, 3), (1, 5, 4), (3, 7, 6), (2, 6, 5), (4, 5, 6), (0, 4, 7), (9, 8, 12), (11, 10, 14), (10, 9, 13), (12, 15, 14), (8, 11, 15), (9, 12, 13), (11, 14, 15), (10, 13, 14), (12, 14, 13), (8, 15, 12)])
me_plane_006.use_remesh_preserve_volume = False
me_plane_006.use_remesh_preserve_attributes = False
me_plane_006.use_mirror_vertex_groups = False
me_plane_006.update()

# ---- objects
ob_pipe = bpy.data.objects.new('pipe', me_plane_005)
ob_portal = bpy.data.objects.new('portal', me_plane_004)
ob_top_brace2 = bpy.data.objects.new('top brace2', me_plane_007)
ob_bottom_brace = bpy.data.objects.new('bottom brace', me_plane_003)
ob_top_brace1 = bpy.data.objects.new('top brace1', me_plane_002)
ob_gate = bpy.data.objects.new('Gate', me_plane)
ob_pire = bpy.data.objects.new('pire', me_plane_006)

# ---- transforms, parenting, visibility, modifiers, constraints
ob_pipe.location = (0.0, -1.511, 0.0)
ob_pipe.lineart.crease_threshold = 0.0
ob_portal.location = (0.0, 0.0, 35.71)
ob_portal.rotation_euler = (-1.571, -2.22e-16, 2.22e-16)
ob_portal.scale = (24.94, 24.94, 24.94)
ob_portal.lineart.crease_threshold = 0.0
ob_top_brace2.parent = ob_portal
ob_top_brace2.matrix_parent_inverse = Matrix(((0.0401, 8.904e-18, 8.904e-18, -3.179e-16), (8.904e-18, -1.753e-09, -0.0401, 1.432), (-8.904e-18, 0.0401, -1.753e-09, 6.258e-08), (0.0, 0.0, 0.0, 1.0)))
ob_top_brace2.location = (1.893e-37, 0.02994, 62.31)
ob_top_brace2.lineart.crease_threshold = 0.0
ob_bottom_brace.parent = ob_portal
ob_bottom_brace.matrix_parent_inverse = Matrix(((0.0401, 8.904e-18, 8.904e-18, -3.179e-16), (8.904e-18, -1.753e-09, -0.0401, 1.432), (-8.904e-18, 0.0401, -1.753e-09, 6.258e-08), (0.0, 0.0, 0.0, 1.0)))
ob_bottom_brace.location = (1.893e-37, 0.02994, 35.27)
ob_bottom_brace.lineart.crease_threshold = 0.0
ob_top_brace1.parent = ob_portal
ob_top_brace1.matrix_parent_inverse = Matrix(((0.0401, 8.904e-18, 8.904e-18, -3.179e-16), (8.904e-18, -1.753e-09, -0.0401, 1.432), (-8.904e-18, 0.0401, -1.753e-09, 6.258e-08), (0.0, 0.0, 0.0, 1.0)))
ob_top_brace1.location = (1.893e-37, 0.02994, 62.31)
ob_top_brace1.lineart.crease_threshold = 0.0
ob_gate.location = (0.0, -1.511, 0.0)
ob_gate.lineart.crease_threshold = 0.0
ob_pire.parent = ob_gate
ob_pire.matrix_parent_inverse = Matrix(((1.0, 0.0, 0.0, 0.0), (0.0, 1.0, 0.0, 1.511), (0.0, 0.0, 1.0, 0.0), (0.0, 0.0, 0.0, 1.0)))
ob_pire.location = (0.0, -1.511, 0.0)
ob_pire.lineart.crease_threshold = 0.0

# ---- collection membership
col_collection_1.objects.link(ob_pipe)
col_collection_1.objects.link(ob_portal)
col_collection_1.objects.link(ob_top_brace2)
col_collection_1.objects.link(ob_bottom_brace)
col_collection_1.objects.link(ob_top_brace1)
col_collection_1.objects.link(ob_gate)
col_collection_1.objects.link(ob_pire)

# ---- scene / render settings (as saved in the file)
scene.frame_start = 1; scene.frame_end = 250; scene.frame_set(1)
scene.render.engine = 'CYCLES'
scene.render.resolution_percentage = 50
scene.render.dither_intensity = 0.0
scene.cycles.use_denoising = False
scene.cycles.samples = 128
scene.cycles.sampling_pattern = 'TABULATED_SOBOL'
scene.cycles.use_adaptive_sampling = False
scene.cycles.use_light_tree = False
scene.cycles.blur_glossy = 0.0
scene.cycles.sample_clamp_indirect = 0.0
scene.view_settings.view_transform = 'Standard'
bpy.context.view_layer.update()

# ---- added for rendering (the .blend has no active camera): camera
cam_auto = bpy.data.cameras.new('AutoCamera')
cam_auto.lens = 50.0
cam_auto.sensor_width = 36.0
cam_auto.clip_end = 3523.51
ob_auto_camera = bpy.data.objects.new('AutoCamera', cam_auto)
scene.collection.objects.link(ob_auto_camera)
ob_auto_camera.location = (200.771, -239.108, 264.819)
ob_auto_camera.rotation_euler = (1.09748, -7.21219e-08, 0.694738)
scene.camera = ob_auto_camera
bpy.context.view_layer.update()
